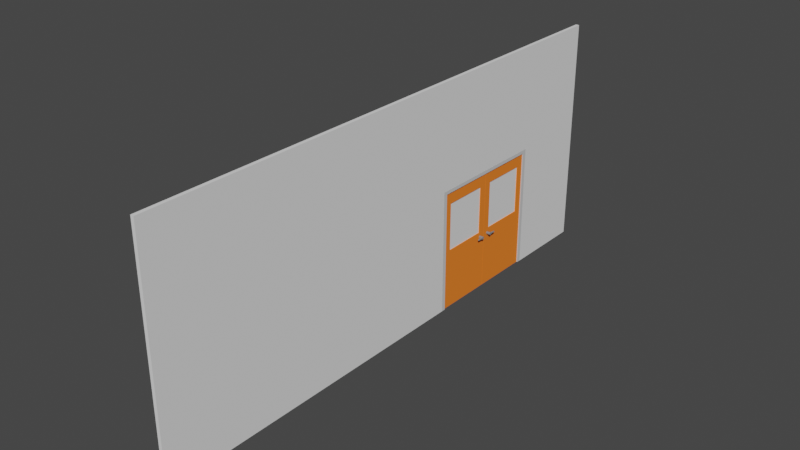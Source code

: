 # Source: Kap_Duvar.blend  (saved by Blender 2.93.21; exported with 4.5.12 LTS)
import bpy
from mathutils import Matrix  # noqa: F401  (used for matrix-valued properties, if any)

bpy.ops.wm.read_factory_settings(use_empty=True)
scene = bpy.context.scene
scene.name = 'Scene'

# ---- collections
col_collection = bpy.data.collections.new('Collection'); scene.collection.children.link(col_collection)

# ---- materials (node trees are filled in below, after node groups)
mat_material = bpy.data.materials.new('Material')
mat_material.alpha_threshold = 0.0
mat_material.use_transparent_shadow = False
mat_material.diffuse_color = (1.0, 0.2195, 0.02956, 1.0)
mat_material.line_color = (0.0, 0.0, 0.0, 1.0)
mat_material_004 = bpy.data.materials.new('Material.004')
mat_material_004.alpha_threshold = 0.0
mat_material_004.use_transparent_shadow = False
mat_material_004.diffuse_color = (1.0, 0.2195, 0.02956, 1.0)
mat_material_004.line_color = (0.0, 0.0, 0.0, 1.0)
mat_material_001 = bpy.data.materials.new('Material.001')
mat_material_001.alpha_threshold = 0.0
mat_material_001.use_transparent_shadow = False
mat_material_001.diffuse_color = (0.2318, 0.2318, 0.2318, 1.0)
mat_material_001.line_color = (0.0, 0.0, 0.0, 1.0)
mat_material_007 = bpy.data.materials.new('Material.007')
mat_material_007.use_transparent_shadow = False
mat_material_007.diffuse_color = (0.6, 0.6, 0.6, 1.0)
mat_material_006 = bpy.data.materials.new('Material.006')
mat_material_006.use_transparent_shadow = False
mat_material_006.diffuse_color = (0.6, 0.6, 0.6, 1.0)
mat_material_008 = bpy.data.materials.new('Material.008')
mat_material_008.alpha_threshold = 0.0
mat_material_008.use_transparent_shadow = False
mat_material_008.diffuse_color = (0.2318, 0.2318, 0.2318, 1.0)
mat_material_008.line_color = (0.0, 0.0, 0.0, 1.0)
mat_material_009 = bpy.data.materials.new('Material.009')
mat_material_009.alpha_threshold = 0.0
mat_material_009.use_transparent_shadow = False
mat_material_009.diffuse_color = (0.2318, 0.2318, 0.2318, 1.0)
mat_material_009.line_color = (0.0, 0.0, 0.0, 1.0)

# ---- material node trees

# ---- world
world_world = bpy.data.worlds.new('World'); scene.world = world_world
world_world.use_nodes = True; world_world.node_tree.nodes.clear()
_N = world_world.node_tree.nodes; _L = world_world.node_tree.links
n0 = _N.new('ShaderNodeOutputWorld'); n0.name = 'World Output'; n0.location = (300, 300)
n1 = _N.new('ShaderNodeBackground'); n1.name = 'Background'; n1.location = (10, 300)
n1.inputs[0].default_value = (0.05088, 0.05088, 0.05088, 1.0)
_L.new(n1.outputs[0], n0.inputs[0])
n0.is_active_output = True
world_world.color = (0.05088, 0.05088, 0.05088)
world_world.use_sun_shadow = False
world_world.sun_shadow_jitter_overblur = 0.0

# ---- meshes
me_cube = bpy.data.meshes.new('Cube')
me_cube.from_pydata([(-0.9691, 0.002917, 1.0), (-0.9691, 0.002917, -1.0), (-0.9691, -1.0, 1.0), (-0.9691, -1.0, -1.0), (-1.0, 0.002917, 1.0), (-1.0, 0.002917, -1.0), (-1.0, -1.0, 1.0), (-1.0, -1.0, -1.0), (-0.9691, 0.002917, 0.801), (-1.0, -1.0, 0.801), (-0.9691, -1.0, 0.801), (-1.0, 0.002917, 0.801), (-0.9691, 0.002917, -0.0009536), (-0.9691, -1.0, -0.0009536), (-1.0, 0.002917, -0.0009536), (-1.0, -1.0, -0.0009537), (-1.0, -0.1177, -1.0), (-0.9691, -0.1177, 1.0), (-1.0, -0.1177, 1.0), (-0.9691, -0.1177, -1.0), (-0.9691, -0.1177, 0.801), (-1.0, -0.1177, 0.801), (-1.0, -0.1177, -0.0009536), (-0.9691, -0.1177, -0.0009536), (-1.0, -0.8797, -1.0), (-0.9691, -0.8797, 1.0), (-0.9691, -0.8797, 0.801), (-0.9691, -0.8797, -0.0009536), (-1.0, -0.8797, 1.0), (-0.9691, -0.8797, -1.0), (-1.0, -0.8797, 0.801), (-1.0, -0.8797, -0.0009537)], [], [(25, 28, 6, 2), (10, 2, 6, 9), (21, 18, 4, 11), (24, 29, 3, 7), (26, 25, 2, 10), (11, 4, 0, 8), (14, 11, 8, 12), (27, 26, 10, 13), (22, 21, 11, 14), (13, 10, 9, 15), (3, 13, 15, 7), (16, 22, 14, 5), (29, 27, 13, 3), (5, 14, 12, 1), (1, 12, 23, 19), (24, 31, 22, 16), (30, 21, 20, 26), (12, 8, 20, 23), (8, 0, 17, 20), (5, 1, 19, 16), (30, 28, 18, 21), (0, 4, 18, 17), (9, 6, 28, 30), (15, 9, 30, 31), (7, 15, 31, 24), (19, 23, 27, 29), (31, 30, 26, 27), (20, 17, 25, 26), (16, 19, 29, 24), (17, 18, 28, 25), (31, 27, 23, 22), (22, 23, 20, 21)])
_uv = me_cube.uv_layers.new(name='UVMap')
_uv.uv.foreach_set('vector', [0.625, 0.72, 0.875, 0.72, 0.875, 0.75, 0.625, 0.75, 0.6001, 0.75, 0.625, 0.75, 0.625, 1.0, 0.6001, 1.0, 0.6001, 0.2199, 0.625, 0.2199, 0.625, 0.25, 0.6001, 0.25, 0.125, 0.72, 0.375, 0.72, 0.375, 0.75, 0.125, 0.75, 0.6001, 0.72, 0.625, 0.72, 0.625, 0.75, 0.6001, 0.75, 0.6001, 0.25, 0.625, 0.25, 0.625, 0.5, 0.6001, 0.5, 0.4999, 0.25, 0.6001, 0.25, 0.6001, 0.5, 0.4999, 0.5, 0.4999, 0.72, 0.6001, 0.72, 0.6001, 0.75, 0.4999, 0.75, 0.4999, 0.2199, 0.6001, 0.2199, 0.6001, 0.25, 0.4999, 0.25, 0.4999, 0.75, 0.6001, 0.75, 0.6001, 1.0, 0.4999, 1.0, 0.375, 0.75, 0.4999, 0.75, 0.4999, 1.0, 0.375, 1.0, 0.375, 0.2199, 0.4999, 0.2199, 0.4999, 0.25, 0.375, 0.25, 0.375, 0.72, 0.4999, 0.72, 0.4999, 0.75, 0.375, 0.75, 0.375, 0.25, 0.4999, 0.25, 0.4999, 0.5, 0.375, 0.5, 0.375, 0.5, 0.4999, 0.5, 0.4999, 0.5301, 0.375, 0.5301, 0.375, 0.03, 0.4999, 0.03, 0.4999, 0.2199, 0.375, 0.2199, 0.6001, 0.03, 0.6001, 0.2199, 0.6001, 0.5301, 0.6001, 0.72, 0.4999, 0.5, 0.6001, 0.5, 0.6001, 0.5301, 0.4999, 0.5301, 0.6001, 0.5, 0.625, 0.5, 0.625, 0.5301, 0.6001, 0.5301, 0.125, 0.5, 0.375, 0.5, 0.375, 0.5301, 0.125, 0.5301, 0.6001, 0.03, 0.625, 0.03, 0.625, 0.2199, 0.6001, 0.2199, 0.625, 0.5, 0.875, 0.5, 0.875, 0.5301, 0.625, 0.5301, 0.6001, 0.0, 0.625, 0.0, 0.625, 0.03, 0.6001, 0.03, 0.4999, 0.0, 0.6001, 0.0, 0.6001, 0.03, 0.4999, 0.03, 0.375, 0.0, 0.4999, 0.0, 0.4999, 0.03, 0.375, 0.03, 0.375, 0.5301, 0.4999, 0.5301, 0.4999, 0.72, 0.375, 0.72, 0.4999, 0.03, 0.6001, 0.03, 0.6001, 0.72, 0.4999, 0.72, 0.6001, 0.5301, 0.625, 0.5301, 0.625, 0.72, 0.6001, 0.72, 0.125, 0.5301, 0.375, 0.5301, 0.375, 0.72, 0.125, 0.72, 0.625, 0.5301, 0.875, 0.5301, 0.875, 0.72, 0.625, 0.72, 0.4999, 0.03, 0.4999, 0.72, 0.4999, 0.5301, 0.4999, 0.2199, 0.4999, 0.2199, 0.4999, 0.5301, 0.6001, 0.5301, 0.6001, 0.2199])
me_cube.materials.append(mat_material)
me_cube.use_remesh_preserve_volume = False
me_cube.use_remesh_preserve_attributes = False
me_cube.use_mirror_vertex_groups = False
me_cube.update()
me_cube_005 = bpy.data.meshes.new('Cube.005')
me_cube_005.from_pydata([(-0.9691, 0.002917, 1.0), (-0.9691, 0.002917, -1.0), (-0.9691, -1.0, 1.0), (-0.9691, -1.0, -1.0), (-1.0, 0.002917, 1.0), (-1.0, 0.002917, -1.0), (-1.0, -1.0, 1.0), (-1.0, -1.0, -1.0), (-0.9691, 0.002917, 0.801), (-1.0, -1.0, 0.801), (-0.9691, -1.0, 0.801), (-1.0, 0.002917, 0.801), (-0.9691, 0.002917, -0.0009536), (-0.9691, -1.0, -0.0009536), (-1.0, 0.002917, -0.0009536), (-1.0, -1.0, -0.0009537), (-1.0, -0.1177, -1.0), (-0.9691, -0.1177, 1.0), (-1.0, -0.1177, 1.0), (-0.9691, -0.1177, -1.0), (-0.9691, -0.1177, 0.801), (-1.0, -0.1177, 0.801), (-1.0, -0.1177, -0.0009536), (-0.9691, -0.1177, -0.0009536), (-1.0, -0.8797, -1.0), (-0.9691, -0.8797, 1.0), (-0.9691, -0.8797, 0.801), (-0.9691, -0.8797, -0.0009536), (-1.0, -0.8797, 1.0), (-0.9691, -0.8797, -1.0), (-1.0, -0.8797, 0.801), (-1.0, -0.8797, -0.0009537)], [], [(25, 28, 6, 2), (10, 2, 6, 9), (21, 18, 4, 11), (24, 29, 3, 7), (26, 25, 2, 10), (11, 4, 0, 8), (14, 11, 8, 12), (27, 26, 10, 13), (22, 21, 11, 14), (13, 10, 9, 15), (3, 13, 15, 7), (16, 22, 14, 5), (29, 27, 13, 3), (5, 14, 12, 1), (1, 12, 23, 19), (24, 31, 22, 16), (30, 21, 20, 26), (12, 8, 20, 23), (8, 0, 17, 20), (5, 1, 19, 16), (30, 28, 18, 21), (0, 4, 18, 17), (9, 6, 28, 30), (15, 9, 30, 31), (7, 15, 31, 24), (19, 23, 27, 29), (31, 30, 26, 27), (20, 17, 25, 26), (16, 19, 29, 24), (17, 18, 28, 25), (31, 27, 23, 22), (22, 23, 20, 21)])
_uv = me_cube_005.uv_layers.new(name='UVMap')
_uv.uv.foreach_set('vector', [0.625, 0.72, 0.875, 0.72, 0.875, 0.75, 0.625, 0.75, 0.6001, 0.75, 0.625, 0.75, 0.625, 1.0, 0.6001, 1.0, 0.6001, 0.2199, 0.625, 0.2199, 0.625, 0.25, 0.6001, 0.25, 0.125, 0.72, 0.375, 0.72, 0.375, 0.75, 0.125, 0.75, 0.6001, 0.72, 0.625, 0.72, 0.625, 0.75, 0.6001, 0.75, 0.6001, 0.25, 0.625, 0.25, 0.625, 0.5, 0.6001, 0.5, 0.4999, 0.25, 0.6001, 0.25, 0.6001, 0.5, 0.4999, 0.5, 0.4999, 0.72, 0.6001, 0.72, 0.6001, 0.75, 0.4999, 0.75, 0.4999, 0.2199, 0.6001, 0.2199, 0.6001, 0.25, 0.4999, 0.25, 0.4999, 0.75, 0.6001, 0.75, 0.6001, 1.0, 0.4999, 1.0, 0.375, 0.75, 0.4999, 0.75, 0.4999, 1.0, 0.375, 1.0, 0.375, 0.2199, 0.4999, 0.2199, 0.4999, 0.25, 0.375, 0.25, 0.375, 0.72, 0.4999, 0.72, 0.4999, 0.75, 0.375, 0.75, 0.375, 0.25, 0.4999, 0.25, 0.4999, 0.5, 0.375, 0.5, 0.375, 0.5, 0.4999, 0.5, 0.4999, 0.5301, 0.375, 0.5301, 0.375, 0.03, 0.4999, 0.03, 0.4999, 0.2199, 0.375, 0.2199, 0.6001, 0.03, 0.6001, 0.2199, 0.6001, 0.5301, 0.6001, 0.72, 0.4999, 0.5, 0.6001, 0.5, 0.6001, 0.5301, 0.4999, 0.5301, 0.6001, 0.5, 0.625, 0.5, 0.625, 0.5301, 0.6001, 0.5301, 0.125, 0.5, 0.375, 0.5, 0.375, 0.5301, 0.125, 0.5301, 0.6001, 0.03, 0.625, 0.03, 0.625, 0.2199, 0.6001, 0.2199, 0.625, 0.5, 0.875, 0.5, 0.875, 0.5301, 0.625, 0.5301, 0.6001, 0.0, 0.625, 0.0, 0.625, 0.03, 0.6001, 0.03, 0.4999, 0.0, 0.6001, 0.0, 0.6001, 0.03, 0.4999, 0.03, 0.375, 0.0, 0.4999, 0.0, 0.4999, 0.03, 0.375, 0.03, 0.375, 0.5301, 0.4999, 0.5301, 0.4999, 0.72, 0.375, 0.72, 0.4999, 0.03, 0.6001, 0.03, 0.6001, 0.72, 0.4999, 0.72, 0.6001, 0.5301, 0.625, 0.5301, 0.625, 0.72, 0.6001, 0.72, 0.125, 0.5301, 0.375, 0.5301, 0.375, 0.72, 0.125, 0.72, 0.625, 0.5301, 0.875, 0.5301, 0.875, 0.72, 0.625, 0.72, 0.4999, 0.03, 0.4999, 0.72, 0.4999, 0.5301, 0.4999, 0.2199, 0.4999, 0.2199, 0.4999, 0.5301, 0.6001, 0.5301, 0.6001, 0.2199])
me_cube_005.materials.append(mat_material_004)
me_cube_005.use_remesh_preserve_volume = False
me_cube_005.use_remesh_preserve_attributes = False
me_cube_005.use_mirror_vertex_groups = False
me_cube_005.update()
me_cylinder = bpy.data.meshes.new('Cylinder')
me_cylinder.from_pydata([(3.981e-08, 4.682, -1.911), (0.0, 1.0, 1.0), (0.1951, 4.662, -1.911), (0.1951, 0.9808, 1.0), (0.3827, 4.605, -1.911), (0.3827, 0.9239, 1.0), (0.5556, 0.8315, -1.911), (0.5556, 0.8315, 1.0), (0.7071, 0.7071, -1.911), (0.7071, 0.7071, 1.0), (0.8315, 0.5556, -1.911), (0.8315, 0.5556, 1.0), (0.9239, 0.3827, -1.911), (0.9239, 0.3827, 1.0), (0.9808, 0.1951, -1.911), (0.9808, 0.1951, 1.0), (1.0, -4.371e-08, -1.911), (1.0, -4.371e-08, 1.0), (0.9808, -0.1951, -1.911), (0.9808, -0.1951, 1.0), (0.9239, -0.3827, -1.911), (0.9239, -0.3827, 1.0), (0.8315, -0.5556, -1.911), (0.8315, -0.5556, 1.0), (0.7071, -0.7071, -1.911), (0.7071, -0.7071, 1.0), (0.5556, -0.8315, -1.911), (0.5556, -0.8315, 1.0), (0.3827, -0.9239, -1.911), (0.3827, -0.9239, 1.0), (0.1951, -0.9808, -1.911), (0.1951, -0.9808, 1.0), (-4.761e-08, -1.0, -1.911), (-8.742e-08, -1.0, 1.0), (-0.1951, -0.9808, -1.911), (-0.1951, -0.9808, 1.0), (-0.3827, -0.9239, -1.911), (-0.3827, -0.9239, 1.0), (-0.5556, -0.8315, -1.911), (-0.5556, -0.8315, 1.0), (-0.7071, -0.7071, -1.911), (-0.7071, -0.7071, 1.0), (-0.8315, -0.5556, -1.911), (-0.8315, -0.5556, 1.0), (-0.9239, -0.3827, -1.911), (-0.9239, -0.3827, 1.0), (-0.9808, -0.1951, -1.911), (-0.9808, -0.1951, 1.0), (-1.0, 1.192e-08, -1.911), (-1.0, 1.192e-08, 1.0), (-0.9808, 0.1951, -1.911), (-0.9808, 0.1951, 1.0), (-0.9239, 0.3827, -1.911), (-0.9239, 0.3827, 1.0), (-0.8315, 0.5556, -1.911), (-0.8315, 0.5556, 1.0), (-0.7071, 0.7071, -1.911), (-0.7071, 0.7071, 1.0), (-0.5556, 0.8315, -1.911), (-0.5556, 0.8315, 1.0), (-0.3827, 0.9239, -1.911), (-0.3827, 0.9239, 1.0), (-0.1951, 4.662, -1.911), (-0.1951, 0.9808, 1.0), (1.991e-08, 1.0, -0.4554), (0.1951, 0.9808, -0.4554), (0.3827, 0.9239, -0.4554), (0.5556, 0.8315, -0.4554), (0.7071, 0.7071, -0.4554), (0.8315, 0.5556, -0.4554), (0.9239, 0.3827, -0.4554), (0.9808, 0.1951, -0.4554), (1.0, -4.371e-08, -0.4554), (0.9808, -0.1951, -0.4554), (0.9239, -0.3827, -0.4554), (0.8315, -0.5556, -0.4554), (0.7071, -0.7071, -0.4554), (0.5556, -0.8315, -0.4554), (0.3827, -0.9239, -0.4554), (0.1951, -0.9808, -0.4554), (-6.752e-08, -1.0, -0.4554), (-0.1951, -0.9808, -0.4554), (-0.3827, -0.9239, -0.4554), (-0.5556, -0.8315, -0.4554), (-0.7071, -0.7071, -0.4554), (-0.8315, -0.5556, -0.4554), (-0.9239, -0.3827, -0.4554), (-0.9808, -0.1951, -0.4554), (-1.0, 1.192e-08, -0.4554), (-0.9808, 0.1951, -0.4554), (-0.9239, 0.3827, -0.4554), (-0.8315, 0.5556, -0.4554), (-0.7071, 0.7071, -0.4554), (-0.5556, 0.8315, -0.4554), (-0.3827, 0.9239, -0.4554), (-0.1951, 0.9808, -0.4554), (0.1951, 4.662, -1.183), (0.3827, 4.605, -1.183), (0.5556, 0.8315, -1.183), (0.7071, 0.7071, -1.183), (0.8315, 0.5556, -1.183), (0.9239, 0.3827, -1.183), (0.9808, 0.1951, -1.183), (1.0, -4.371e-08, -1.183), (0.9808, -0.1951, -1.183), (0.9239, -0.3827, -1.183), (0.8315, -0.5556, -1.183), (0.7071, -0.7071, -1.183), (0.5556, -0.8315, -1.183), (0.3827, -0.9239, -1.183), (0.1951, -0.9808, -1.183), (-5.756e-08, -1.0, -1.183), (-0.1951, -0.9808, -1.183), (-0.3827, -0.9239, -1.183), (-0.5556, -0.8315, -1.183), (-0.7071, -0.7071, -1.183), (-0.8315, -0.5556, -1.183), (-0.9239, -0.3827, -1.183), (-0.9808, -0.1951, -1.183), (-1.0, 1.192e-08, -1.183), (-0.9808, 0.1951, -1.183), (-0.9239, 0.3827, -1.183), (-0.8315, 0.5556, -1.183), (-0.7071, 0.7071, -1.183), (-0.5556, 0.8315, -1.183), (-0.3827, 0.9239, -1.183), (-0.1951, 4.662, -1.183), (2.986e-08, 4.682, -1.183)], [], [(64, 1, 3, 65), (65, 3, 5, 66), (66, 5, 7, 67), (67, 7, 9, 68), (68, 9, 11, 69), (69, 11, 13, 70), (70, 13, 15, 71), (71, 15, 17, 72), (72, 17, 19, 73), (73, 19, 21, 74), (74, 21, 23, 75), (75, 23, 25, 76), (76, 25, 27, 77), (77, 27, 29, 78), (78, 29, 31, 79), (79, 31, 33, 80), (80, 33, 35, 81), (81, 35, 37, 82), (82, 37, 39, 83), (83, 39, 41, 84), (84, 41, 43, 85), (85, 43, 45, 86), (86, 45, 47, 87), (87, 47, 49, 88), (88, 49, 51, 89), (89, 51, 53, 90), (90, 53, 55, 91), (91, 55, 57, 92), (92, 57, 59, 93), (93, 59, 61, 94), (3, 1, 63, 61, 59, 57, 55, 53, 51, 49, 47, 45, 43, 41, 39, 37, 35, 33, 31, 29, 27, 25, 23, 21, 19, 17, 15, 13, 11, 9, 7, 5), (94, 61, 63, 95), (95, 63, 1, 64), (0, 2, 4, 6, 8, 10, 12, 14, 16, 18, 20, 22, 24, 26, 28, 30, 32, 34, 36, 38, 40, 42, 44, 46, 48, 50, 52, 54, 56, 58, 60, 62), (126, 95, 64, 127), (125, 94, 95, 126), (124, 93, 94, 125), (123, 92, 93, 124), (122, 91, 92, 123), (121, 90, 91, 122), (120, 89, 90, 121), (119, 88, 89, 120), (118, 87, 88, 119), (117, 86, 87, 118), (116, 85, 86, 117), (115, 84, 85, 116), (114, 83, 84, 115), (113, 82, 83, 114), (112, 81, 82, 113), (111, 80, 81, 112), (110, 79, 80, 111), (109, 78, 79, 110), (108, 77, 78, 109), (107, 76, 77, 108), (106, 75, 76, 107), (105, 74, 75, 106), (104, 73, 74, 105), (103, 72, 73, 104), (102, 71, 72, 103), (101, 70, 71, 102), (100, 69, 70, 101), (99, 68, 69, 100), (98, 67, 68, 99), (97, 66, 67, 98), (96, 65, 66, 97), (127, 64, 65, 96), (0, 127, 96, 2), (2, 96, 97, 4), (4, 97, 98, 6), (6, 98, 99, 8), (8, 99, 100, 10), (10, 100, 101, 12), (12, 101, 102, 14), (14, 102, 103, 16), (16, 103, 104, 18), (18, 104, 105, 20), (20, 105, 106, 22), (22, 106, 107, 24), (24, 107, 108, 26), (26, 108, 109, 28), (28, 109, 110, 30), (30, 110, 111, 32), (32, 111, 112, 34), (34, 112, 113, 36), (36, 113, 114, 38), (38, 114, 115, 40), (40, 115, 116, 42), (42, 116, 117, 44), (44, 117, 118, 46), (46, 118, 119, 48), (48, 119, 120, 50), (50, 120, 121, 52), (52, 121, 122, 54), (54, 122, 123, 56), (56, 123, 124, 58), (58, 124, 125, 60), (60, 125, 126, 62), (62, 126, 127, 0)])
_uv = me_cylinder.uv_layers.new(name='UVMap')
_uv.uv.foreach_set('vector', [1.0, 0.75, 1.0, 1.0, 0.9688, 1.0, 0.9688, 0.75, 0.9688, 0.75, 0.9688, 1.0, 0.9375, 1.0, 0.9375, 0.75, 0.9375, 0.75, 0.9375, 1.0, 0.9062, 1.0, 0.9062, 0.75, 0.9062, 0.75, 0.9062, 1.0, 0.875, 1.0, 0.875, 0.75, 0.875, 0.75, 0.875, 1.0, 0.8438, 1.0, 0.8438, 0.75, 0.8438, 0.75, 0.8438, 1.0, 0.8125, 1.0, 0.8125, 0.75, 0.8125, 0.75, 0.8125, 1.0, 0.7812, 1.0, 0.7812, 0.75, 0.7812, 0.75, 0.7812, 1.0, 0.75, 1.0, 0.75, 0.75, 0.75, 0.75, 0.75, 1.0, 0.7188, 1.0, 0.7188, 0.75, 0.7188, 0.75, 0.7188, 1.0, 0.6875, 1.0, 0.6875, 0.75, 0.6875, 0.75, 0.6875, 1.0, 0.6562, 1.0, 0.6562, 0.75, 0.6562, 0.75, 0.6562, 1.0, 0.625, 1.0, 0.625, 0.75, 0.625, 0.75, 0.625, 1.0, 0.5938, 1.0, 0.5937, 0.75, 0.5937, 0.75, 0.5938, 1.0, 0.5625, 1.0, 0.5625, 0.75, 0.5625, 0.75, 0.5625, 1.0, 0.5312, 1.0, 0.5312, 0.75, 0.5312, 0.75, 0.5312, 1.0, 0.5, 1.0, 0.5, 0.75, 0.5, 0.75, 0.5, 1.0, 0.4688, 1.0, 0.4688, 0.75, 0.4688, 0.75, 0.4688, 1.0, 0.4375, 1.0, 0.4375, 0.75, 0.4375, 0.75, 0.4375, 1.0, 0.4062, 1.0, 0.4062, 0.75, 0.4062, 0.75, 0.4062, 1.0, 0.375, 1.0, 0.375, 0.75, 0.375, 0.75, 0.375, 1.0, 0.3438, 1.0, 0.3437, 0.75, 0.3437, 0.75, 0.3438, 1.0, 0.3125, 1.0, 0.3125, 0.75, 0.3125, 0.75, 0.3125, 1.0, 0.2812, 1.0, 0.2812, 0.75, 0.2812, 0.75, 0.2812, 1.0, 0.25, 1.0, 0.25, 0.75, 0.25, 0.75, 0.25, 1.0, 0.2188, 1.0, 0.2188, 0.75, 0.2188, 0.75, 0.2188, 1.0, 0.1875, 1.0, 0.1875, 0.75, 0.1875, 0.75, 0.1875, 1.0, 0.1562, 1.0, 0.1562, 0.75, 0.1562, 0.75, 0.1562, 1.0, 0.125, 1.0, 0.125, 0.75, 0.125, 0.75, 0.125, 1.0, 0.09375, 1.0, 0.09375, 0.75, 0.09375, 0.75, 0.09375, 1.0, 0.0625, 1.0, 0.0625, 0.75, 0.2968, 0.4854, 0.25, 0.49, 0.2032, 0.4854, 0.1582, 0.4717, 0.1167, 0.4496, 0.08029, 0.4197, 0.05045, 0.3833, 0.02827, 0.3418, 0.01461, 0.2968, 0.01, 0.25, 0.01461, 0.2032, 0.02827, 0.1582, 0.05045, 0.1167, 0.08029, 0.08029, 0.1167, 0.05045, 0.1582, 0.02827, 0.2032, 0.01461, 0.25, 0.01, 0.2968, 0.01461, 0.3418, 0.02827, 0.3833, 0.05045, 0.4197, 0.08029, 0.4496, 0.1167, 0.4717, 0.1582, 0.4854, 0.2032, 0.49, 0.25, 0.4854, 0.2968, 0.4717, 0.3418, 0.4496, 0.3833, 0.4197, 0.4197, 0.3833, 0.4496, 0.3418, 0.4717, 0.0625, 0.75, 0.0625, 1.0, 0.03125, 1.0, 0.03125, 0.75, 0.03125, 0.75, 0.03125, 1.0, 0.0, 1.0, 0.0, 0.75, 0.75, 0.49, 0.7968, 0.4854, 0.8418, 0.4717, 0.8833, 0.4496, 0.9197, 0.4197, 0.9496, 0.3833, 0.9717, 0.3418, 0.9854, 0.2968, 0.99, 0.25, 0.9854, 0.2032, 0.9717, 0.1582, 0.9496, 0.1167, 0.9197, 0.08029, 0.8833, 0.05045, 0.8418, 0.02827, 0.7968, 0.01461, 0.75, 0.01, 0.7032, 0.01461, 0.6582, 0.02827, 0.6167, 0.05045, 0.5803, 0.08029, 0.5504, 0.1167, 0.5283, 0.1582, 0.5146, 0.2032, 0.51, 0.25, 0.5146, 0.2968, 0.5283, 0.3418, 0.5504, 0.3833, 0.5803, 0.4197, 0.6167, 0.4496, 0.6582, 0.4717, 0.7032, 0.4854, 0.03125, 0.625, 0.03125, 0.75, 0.0, 0.75, 0.0, 0.625, 0.0625, 0.625, 0.0625, 0.75, 0.03125, 0.75, 0.03125, 0.625, 0.09375, 0.625, 0.09375, 0.75, 0.0625, 0.75, 0.0625, 0.625, 0.125, 0.625, 0.125, 0.75, 0.09375, 0.75, 0.09375, 0.625, 0.1562, 0.625, 0.1562, 0.75, 0.125, 0.75, 0.125, 0.625, 0.1875, 0.625, 0.1875, 0.75, 0.1562, 0.75, 0.1562, 0.625, 0.2188, 0.625, 0.2188, 0.75, 0.1875, 0.75, 0.1875, 0.625, 0.25, 0.625, 0.25, 0.75, 0.2188, 0.75, 0.2188, 0.625, 0.2812, 0.625, 0.2812, 0.75, 0.25, 0.75, 0.25, 0.625, 0.3125, 0.625, 0.3125, 0.75, 0.2812, 0.75, 0.2812, 0.625, 0.3438, 0.625, 0.3437, 0.75, 0.3125, 0.75, 0.3125, 0.625, 0.375, 0.625, 0.375, 0.75, 0.3437, 0.75, 0.3438, 0.625, 0.4062, 0.625, 0.4062, 0.75, 0.375, 0.75, 0.375, 0.625, 0.4375, 0.625, 0.4375, 0.75, 0.4062, 0.75, 0.4062, 0.625, 0.4688, 0.625, 0.4688, 0.75, 0.4375, 0.75, 0.4375, 0.625, 0.5, 0.625, 0.5, 0.75, 0.4688, 0.75, 0.4688, 0.625, 0.5312, 0.625, 0.5312, 0.75, 0.5, 0.75, 0.5, 0.625, 0.5625, 0.625, 0.5625, 0.75, 0.5312, 0.75, 0.5312, 0.625, 0.5938, 0.625, 0.5937, 0.75, 0.5625, 0.75, 0.5625, 0.625, 0.625, 0.625, 0.625, 0.75, 0.5937, 0.75, 0.5938, 0.625, 0.6562, 0.625, 0.6562, 0.75, 0.625, 0.75, 0.625, 0.625, 0.6875, 0.625, 0.6875, 0.75, 0.6562, 0.75, 0.6562, 0.625, 0.7188, 0.625, 0.7188, 0.75, 0.6875, 0.75, 0.6875, 0.625, 0.75, 0.625, 0.75, 0.75, 0.7188, 0.75, 0.7188, 0.625, 0.7812, 0.625, 0.7812, 0.75, 0.75, 0.75, 0.75, 0.625, 0.8125, 0.625, 0.8125, 0.75, 0.7812, 0.75, 0.7812, 0.625, 0.8438, 0.625, 0.8438, 0.75, 0.8125, 0.75, 0.8125, 0.625, 0.875, 0.625, 0.875, 0.75, 0.8438, 0.75, 0.8438, 0.625, 0.9062, 0.625, 0.9062, 0.75, 0.875, 0.75, 0.875, 0.625, 0.9375, 0.625, 0.9375, 0.75, 0.9062, 0.75, 0.9062, 0.625, 0.9688, 0.625, 0.9688, 0.75, 0.9375, 0.75, 0.9375, 0.625, 1.0, 0.625, 1.0, 0.75, 0.9688, 0.75, 0.9688, 0.625, 1.0, 0.5, 1.0, 0.625, 0.9688, 0.625, 0.9688, 0.5, 0.9688, 0.5, 0.9688, 0.625, 0.9375, 0.625, 0.9375, 0.5, 0.9375, 0.5, 0.9375, 0.625, 0.9062, 0.625, 0.9062, 0.5, 0.9062, 0.5, 0.9062, 0.625, 0.875, 0.625, 0.875, 0.5, 0.875, 0.5, 0.875, 0.625, 0.8438, 0.625, 0.8438, 0.5, 0.8438, 0.5, 0.8438, 0.625, 0.8125, 0.625, 0.8125, 0.5, 0.8125, 0.5, 0.8125, 0.625, 0.7812, 0.625, 0.7812, 0.5, 0.7812, 0.5, 0.7812, 0.625, 0.75, 0.625, 0.75, 0.5, 0.75, 0.5, 0.75, 0.625, 0.7188, 0.625, 0.7188, 0.5, 0.7188, 0.5, 0.7188, 0.625, 0.6875, 0.625, 0.6875, 0.5, 0.6875, 0.5, 0.6875, 0.625, 0.6562, 0.625, 0.6562, 0.5, 0.6562, 0.5, 0.6562, 0.625, 0.625, 0.625, 0.625, 0.5, 0.625, 0.5, 0.625, 0.625, 0.5938, 0.625, 0.5938, 0.5, 0.5938, 0.5, 0.5938, 0.625, 0.5625, 0.625, 0.5625, 0.5, 0.5625, 0.5, 0.5625, 0.625, 0.5312, 0.625, 0.5312, 0.5, 0.5312, 0.5, 0.5312, 0.625, 0.5, 0.625, 0.5, 0.5, 0.5, 0.5, 0.5, 0.625, 0.4688, 0.625, 0.4688, 0.5, 0.4688, 0.5, 0.4688, 0.625, 0.4375, 0.625, 0.4375, 0.5, 0.4375, 0.5, 0.4375, 0.625, 0.4062, 0.625, 0.4062, 0.5, 0.4062, 0.5, 0.4062, 0.625, 0.375, 0.625, 0.375, 0.5, 0.375, 0.5, 0.375, 0.625, 0.3438, 0.625, 0.3438, 0.5, 0.3438, 0.5, 0.3438, 0.625, 0.3125, 0.625, 0.3125, 0.5, 0.3125, 0.5, 0.3125, 0.625, 0.2812, 0.625, 0.2812, 0.5, 0.2812, 0.5, 0.2812, 0.625, 0.25, 0.625, 0.25, 0.5, 0.25, 0.5, 0.25, 0.625, 0.2188, 0.625, 0.2188, 0.5, 0.2188, 0.5, 0.2188, 0.625, 0.1875, 0.625, 0.1875, 0.5, 0.1875, 0.5, 0.1875, 0.625, 0.1562, 0.625, 0.1562, 0.5, 0.1562, 0.5, 0.1562, 0.625, 0.125, 0.625, 0.125, 0.5, 0.125, 0.5, 0.125, 0.625, 0.09375, 0.625, 0.09375, 0.5, 0.09375, 0.5, 0.09375, 0.625, 0.0625, 0.625, 0.0625, 0.5, 0.0625, 0.5, 0.0625, 0.625, 0.03125, 0.625, 0.03125, 0.5, 0.03125, 0.5, 0.03125, 0.625, 0.0, 0.625, 0.0, 0.5])
me_cylinder.materials.append(mat_material_001)
me_cylinder.use_remesh_fix_poles = True
me_cylinder.use_remesh_preserve_attributes = False
me_cylinder.update()
me_cylinder_001 = bpy.data.meshes.new('Cylinder.001')
me_cylinder_001.from_pydata([(3.981e-08, 4.682, -1.911), (0.0, 1.0, 1.0), (0.1951, 4.662, -1.911), (0.1951, 0.9808, 1.0), (0.3827, 4.605, -1.911), (0.3827, 0.9239, 1.0), (0.5556, 0.8315, -1.911), (0.5556, 0.8315, 1.0), (0.7071, 0.7071, -1.911), (0.7071, 0.7071, 1.0), (0.8315, 0.5556, -1.911), (0.8315, 0.5556, 1.0), (0.9239, 0.3827, -1.911), (0.9239, 0.3827, 1.0), (0.9808, 0.1951, -1.911), (0.9808, 0.1951, 1.0), (1.0, -4.371e-08, -1.911), (1.0, -4.371e-08, 1.0), (0.9808, -0.1951, -1.911), (0.9808, -0.1951, 1.0), (0.9239, -0.3827, -1.911), (0.9239, -0.3827, 1.0), (0.8315, -0.5556, -1.911), (0.8315, -0.5556, 1.0), (0.7071, -0.7071, -1.911), (0.7071, -0.7071, 1.0), (0.5556, -0.8315, -1.911), (0.5556, -0.8315, 1.0), (0.3827, -0.9239, -1.911), (0.3827, -0.9239, 1.0), (0.1951, -0.9808, -1.911), (0.1951, -0.9808, 1.0), (-4.761e-08, -1.0, -1.911), (-8.742e-08, -1.0, 1.0), (-0.1951, -0.9808, -1.911), (-0.1951, -0.9808, 1.0), (-0.3827, -0.9239, -1.911), (-0.3827, -0.9239, 1.0), (-0.5556, -0.8315, -1.911), (-0.5556, -0.8315, 1.0), (-0.7071, -0.7071, -1.911), (-0.7071, -0.7071, 1.0), (-0.8315, -0.5556, -1.911), (-0.8315, -0.5556, 1.0), (-0.9239, -0.3827, -1.911), (-0.9239, -0.3827, 1.0), (-0.9808, -0.1951, -1.911), (-0.9808, -0.1951, 1.0), (-1.0, 1.192e-08, -1.911), (-1.0, 1.192e-08, 1.0), (-0.9808, 0.1951, -1.911), (-0.9808, 0.1951, 1.0), (-0.9239, 0.3827, -1.911), (-0.9239, 0.3827, 1.0), (-0.8315, 0.5556, -1.911), (-0.8315, 0.5556, 1.0), (-0.7071, 0.7071, -1.911), (-0.7071, 0.7071, 1.0), (-0.5556, 0.8315, -1.911), (-0.5556, 0.8315, 1.0), (-0.3827, 0.9239, -1.911), (-0.3827, 0.9239, 1.0), (-0.1951, 4.662, -1.911), (-0.1951, 0.9808, 1.0), (1.991e-08, 1.0, -0.4554), (0.1951, 0.9808, -0.4554), (0.3827, 0.9239, -0.4554), (0.5556, 0.8315, -0.4554), (0.7071, 0.7071, -0.4554), (0.8315, 0.5556, -0.4554), (0.9239, 0.3827, -0.4554), (0.9808, 0.1951, -0.4554), (1.0, -4.371e-08, -0.4554), (0.9808, -0.1951, -0.4554), (0.9239, -0.3827, -0.4554), (0.8315, -0.5556, -0.4554), (0.7071, -0.7071, -0.4554), (0.5556, -0.8315, -0.4554), (0.3827, -0.9239, -0.4554), (0.1951, -0.9808, -0.4554), (-6.752e-08, -1.0, -0.4554), (-0.1951, -0.9808, -0.4554), (-0.3827, -0.9239, -0.4554), (-0.5556, -0.8315, -0.4554), (-0.7071, -0.7071, -0.4554), (-0.8315, -0.5556, -0.4554), (-0.9239, -0.3827, -0.4554), (-0.9808, -0.1951, -0.4554), (-1.0, 1.192e-08, -0.4554), (-0.9808, 0.1951, -0.4554), (-0.9239, 0.3827, -0.4554), (-0.8315, 0.5556, -0.4554), (-0.7071, 0.7071, -0.4554), (-0.5556, 0.8315, -0.4554), (-0.3827, 0.9239, -0.4554), (-0.1951, 0.9808, -0.4554), (0.1951, 4.662, -1.183), (0.3827, 4.605, -1.183), (0.5556, 0.8315, -1.183), (0.7071, 0.7071, -1.183), (0.8315, 0.5556, -1.183), (0.9239, 0.3827, -1.183), (0.9808, 0.1951, -1.183), (1.0, -4.371e-08, -1.183), (0.9808, -0.1951, -1.183), (0.9239, -0.3827, -1.183), (0.8315, -0.5556, -1.183), (0.7071, -0.7071, -1.183), (0.5556, -0.8315, -1.183), (0.3827, -0.9239, -1.183), (0.1951, -0.9808, -1.183), (-5.756e-08, -1.0, -1.183), (-0.1951, -0.9808, -1.183), (-0.3827, -0.9239, -1.183), (-0.5556, -0.8315, -1.183), (-0.7071, -0.7071, -1.183), (-0.8315, -0.5556, -1.183), (-0.9239, -0.3827, -1.183), (-0.9808, -0.1951, -1.183), (-1.0, 1.192e-08, -1.183), (-0.9808, 0.1951, -1.183), (-0.9239, 0.3827, -1.183), (-0.8315, 0.5556, -1.183), (-0.7071, 0.7071, -1.183), (-0.5556, 0.8315, -1.183), (-0.3827, 0.9239, -1.183), (-0.1951, 4.662, -1.183), (2.986e-08, 4.682, -1.183)], [], [(64, 1, 3, 65), (65, 3, 5, 66), (66, 5, 7, 67), (67, 7, 9, 68), (68, 9, 11, 69), (69, 11, 13, 70), (70, 13, 15, 71), (71, 15, 17, 72), (72, 17, 19, 73), (73, 19, 21, 74), (74, 21, 23, 75), (75, 23, 25, 76), (76, 25, 27, 77), (77, 27, 29, 78), (78, 29, 31, 79), (79, 31, 33, 80), (80, 33, 35, 81), (81, 35, 37, 82), (82, 37, 39, 83), (83, 39, 41, 84), (84, 41, 43, 85), (85, 43, 45, 86), (86, 45, 47, 87), (87, 47, 49, 88), (88, 49, 51, 89), (89, 51, 53, 90), (90, 53, 55, 91), (91, 55, 57, 92), (92, 57, 59, 93), (93, 59, 61, 94), (3, 1, 63, 61, 59, 57, 55, 53, 51, 49, 47, 45, 43, 41, 39, 37, 35, 33, 31, 29, 27, 25, 23, 21, 19, 17, 15, 13, 11, 9, 7, 5), (94, 61, 63, 95), (95, 63, 1, 64), (0, 2, 4, 6, 8, 10, 12, 14, 16, 18, 20, 22, 24, 26, 28, 30, 32, 34, 36, 38, 40, 42, 44, 46, 48, 50, 52, 54, 56, 58, 60, 62), (126, 95, 64, 127), (125, 94, 95, 126), (124, 93, 94, 125), (123, 92, 93, 124), (122, 91, 92, 123), (121, 90, 91, 122), (120, 89, 90, 121), (119, 88, 89, 120), (118, 87, 88, 119), (117, 86, 87, 118), (116, 85, 86, 117), (115, 84, 85, 116), (114, 83, 84, 115), (113, 82, 83, 114), (112, 81, 82, 113), (111, 80, 81, 112), (110, 79, 80, 111), (109, 78, 79, 110), (108, 77, 78, 109), (107, 76, 77, 108), (106, 75, 76, 107), (105, 74, 75, 106), (104, 73, 74, 105), (103, 72, 73, 104), (102, 71, 72, 103), (101, 70, 71, 102), (100, 69, 70, 101), (99, 68, 69, 100), (98, 67, 68, 99), (97, 66, 67, 98), (96, 65, 66, 97), (127, 64, 65, 96), (0, 127, 96, 2), (2, 96, 97, 4), (4, 97, 98, 6), (6, 98, 99, 8), (8, 99, 100, 10), (10, 100, 101, 12), (12, 101, 102, 14), (14, 102, 103, 16), (16, 103, 104, 18), (18, 104, 105, 20), (20, 105, 106, 22), (22, 106, 107, 24), (24, 107, 108, 26), (26, 108, 109, 28), (28, 109, 110, 30), (30, 110, 111, 32), (32, 111, 112, 34), (34, 112, 113, 36), (36, 113, 114, 38), (38, 114, 115, 40), (40, 115, 116, 42), (42, 116, 117, 44), (44, 117, 118, 46), (46, 118, 119, 48), (48, 119, 120, 50), (50, 120, 121, 52), (52, 121, 122, 54), (54, 122, 123, 56), (56, 123, 124, 58), (58, 124, 125, 60), (60, 125, 126, 62), (62, 126, 127, 0)])
_uv = me_cylinder_001.uv_layers.new(name='UVMap')
_uv.uv.foreach_set('vector', [1.0, 0.75, 1.0, 1.0, 0.9688, 1.0, 0.9688, 0.75, 0.9688, 0.75, 0.9688, 1.0, 0.9375, 1.0, 0.9375, 0.75, 0.9375, 0.75, 0.9375, 1.0, 0.9062, 1.0, 0.9062, 0.75, 0.9062, 0.75, 0.9062, 1.0, 0.875, 1.0, 0.875, 0.75, 0.875, 0.75, 0.875, 1.0, 0.8438, 1.0, 0.8438, 0.75, 0.8438, 0.75, 0.8438, 1.0, 0.8125, 1.0, 0.8125, 0.75, 0.8125, 0.75, 0.8125, 1.0, 0.7812, 1.0, 0.7812, 0.75, 0.7812, 0.75, 0.7812, 1.0, 0.75, 1.0, 0.75, 0.75, 0.75, 0.75, 0.75, 1.0, 0.7188, 1.0, 0.7188, 0.75, 0.7188, 0.75, 0.7188, 1.0, 0.6875, 1.0, 0.6875, 0.75, 0.6875, 0.75, 0.6875, 1.0, 0.6562, 1.0, 0.6562, 0.75, 0.6562, 0.75, 0.6562, 1.0, 0.625, 1.0, 0.625, 0.75, 0.625, 0.75, 0.625, 1.0, 0.5938, 1.0, 0.5937, 0.75, 0.5937, 0.75, 0.5938, 1.0, 0.5625, 1.0, 0.5625, 0.75, 0.5625, 0.75, 0.5625, 1.0, 0.5312, 1.0, 0.5312, 0.75, 0.5312, 0.75, 0.5312, 1.0, 0.5, 1.0, 0.5, 0.75, 0.5, 0.75, 0.5, 1.0, 0.4688, 1.0, 0.4688, 0.75, 0.4688, 0.75, 0.4688, 1.0, 0.4375, 1.0, 0.4375, 0.75, 0.4375, 0.75, 0.4375, 1.0, 0.4062, 1.0, 0.4062, 0.75, 0.4062, 0.75, 0.4062, 1.0, 0.375, 1.0, 0.375, 0.75, 0.375, 0.75, 0.375, 1.0, 0.3438, 1.0, 0.3437, 0.75, 0.3437, 0.75, 0.3438, 1.0, 0.3125, 1.0, 0.3125, 0.75, 0.3125, 0.75, 0.3125, 1.0, 0.2812, 1.0, 0.2812, 0.75, 0.2812, 0.75, 0.2812, 1.0, 0.25, 1.0, 0.25, 0.75, 0.25, 0.75, 0.25, 1.0, 0.2188, 1.0, 0.2188, 0.75, 0.2188, 0.75, 0.2188, 1.0, 0.1875, 1.0, 0.1875, 0.75, 0.1875, 0.75, 0.1875, 1.0, 0.1562, 1.0, 0.1562, 0.75, 0.1562, 0.75, 0.1562, 1.0, 0.125, 1.0, 0.125, 0.75, 0.125, 0.75, 0.125, 1.0, 0.09375, 1.0, 0.09375, 0.75, 0.09375, 0.75, 0.09375, 1.0, 0.0625, 1.0, 0.0625, 0.75, 0.2968, 0.4854, 0.25, 0.49, 0.2032, 0.4854, 0.1582, 0.4717, 0.1167, 0.4496, 0.08029, 0.4197, 0.05045, 0.3833, 0.02827, 0.3418, 0.01461, 0.2968, 0.01, 0.25, 0.01461, 0.2032, 0.02827, 0.1582, 0.05045, 0.1167, 0.08029, 0.08029, 0.1167, 0.05045, 0.1582, 0.02827, 0.2032, 0.01461, 0.25, 0.01, 0.2968, 0.01461, 0.3418, 0.02827, 0.3833, 0.05045, 0.4197, 0.08029, 0.4496, 0.1167, 0.4717, 0.1582, 0.4854, 0.2032, 0.49, 0.25, 0.4854, 0.2968, 0.4717, 0.3418, 0.4496, 0.3833, 0.4197, 0.4197, 0.3833, 0.4496, 0.3418, 0.4717, 0.0625, 0.75, 0.0625, 1.0, 0.03125, 1.0, 0.03125, 0.75, 0.03125, 0.75, 0.03125, 1.0, 0.0, 1.0, 0.0, 0.75, 0.75, 0.49, 0.7968, 0.4854, 0.8418, 0.4717, 0.8833, 0.4496, 0.9197, 0.4197, 0.9496, 0.3833, 0.9717, 0.3418, 0.9854, 0.2968, 0.99, 0.25, 0.9854, 0.2032, 0.9717, 0.1582, 0.9496, 0.1167, 0.9197, 0.08029, 0.8833, 0.05045, 0.8418, 0.02827, 0.7968, 0.01461, 0.75, 0.01, 0.7032, 0.01461, 0.6582, 0.02827, 0.6167, 0.05045, 0.5803, 0.08029, 0.5504, 0.1167, 0.5283, 0.1582, 0.5146, 0.2032, 0.51, 0.25, 0.5146, 0.2968, 0.5283, 0.3418, 0.5504, 0.3833, 0.5803, 0.4197, 0.6167, 0.4496, 0.6582, 0.4717, 0.7032, 0.4854, 0.03125, 0.625, 0.03125, 0.75, 0.0, 0.75, 0.0, 0.625, 0.0625, 0.625, 0.0625, 0.75, 0.03125, 0.75, 0.03125, 0.625, 0.09375, 0.625, 0.09375, 0.75, 0.0625, 0.75, 0.0625, 0.625, 0.125, 0.625, 0.125, 0.75, 0.09375, 0.75, 0.09375, 0.625, 0.1562, 0.625, 0.1562, 0.75, 0.125, 0.75, 0.125, 0.625, 0.1875, 0.625, 0.1875, 0.75, 0.1562, 0.75, 0.1562, 0.625, 0.2188, 0.625, 0.2188, 0.75, 0.1875, 0.75, 0.1875, 0.625, 0.25, 0.625, 0.25, 0.75, 0.2188, 0.75, 0.2188, 0.625, 0.2812, 0.625, 0.2812, 0.75, 0.25, 0.75, 0.25, 0.625, 0.3125, 0.625, 0.3125, 0.75, 0.2812, 0.75, 0.2812, 0.625, 0.3438, 0.625, 0.3437, 0.75, 0.3125, 0.75, 0.3125, 0.625, 0.375, 0.625, 0.375, 0.75, 0.3437, 0.75, 0.3438, 0.625, 0.4062, 0.625, 0.4062, 0.75, 0.375, 0.75, 0.375, 0.625, 0.4375, 0.625, 0.4375, 0.75, 0.4062, 0.75, 0.4062, 0.625, 0.4688, 0.625, 0.4688, 0.75, 0.4375, 0.75, 0.4375, 0.625, 0.5, 0.625, 0.5, 0.75, 0.4688, 0.75, 0.4688, 0.625, 0.5312, 0.625, 0.5312, 0.75, 0.5, 0.75, 0.5, 0.625, 0.5625, 0.625, 0.5625, 0.75, 0.5312, 0.75, 0.5312, 0.625, 0.5938, 0.625, 0.5937, 0.75, 0.5625, 0.75, 0.5625, 0.625, 0.625, 0.625, 0.625, 0.75, 0.5937, 0.75, 0.5938, 0.625, 0.6562, 0.625, 0.6562, 0.75, 0.625, 0.75, 0.625, 0.625, 0.6875, 0.625, 0.6875, 0.75, 0.6562, 0.75, 0.6562, 0.625, 0.7188, 0.625, 0.7188, 0.75, 0.6875, 0.75, 0.6875, 0.625, 0.75, 0.625, 0.75, 0.75, 0.7188, 0.75, 0.7188, 0.625, 0.7812, 0.625, 0.7812, 0.75, 0.75, 0.75, 0.75, 0.625, 0.8125, 0.625, 0.8125, 0.75, 0.7812, 0.75, 0.7812, 0.625, 0.8438, 0.625, 0.8438, 0.75, 0.8125, 0.75, 0.8125, 0.625, 0.875, 0.625, 0.875, 0.75, 0.8438, 0.75, 0.8438, 0.625, 0.9062, 0.625, 0.9062, 0.75, 0.875, 0.75, 0.875, 0.625, 0.9375, 0.625, 0.9375, 0.75, 0.9062, 0.75, 0.9062, 0.625, 0.9688, 0.625, 0.9688, 0.75, 0.9375, 0.75, 0.9375, 0.625, 1.0, 0.625, 1.0, 0.75, 0.9688, 0.75, 0.9688, 0.625, 1.0, 0.5, 1.0, 0.625, 0.9688, 0.625, 0.9688, 0.5, 0.9688, 0.5, 0.9688, 0.625, 0.9375, 0.625, 0.9375, 0.5, 0.9375, 0.5, 0.9375, 0.625, 0.9062, 0.625, 0.9062, 0.5, 0.9062, 0.5, 0.9062, 0.625, 0.875, 0.625, 0.875, 0.5, 0.875, 0.5, 0.875, 0.625, 0.8438, 0.625, 0.8438, 0.5, 0.8438, 0.5, 0.8438, 0.625, 0.8125, 0.625, 0.8125, 0.5, 0.8125, 0.5, 0.8125, 0.625, 0.7812, 0.625, 0.7812, 0.5, 0.7812, 0.5, 0.7812, 0.625, 0.75, 0.625, 0.75, 0.5, 0.75, 0.5, 0.75, 0.625, 0.7188, 0.625, 0.7188, 0.5, 0.7188, 0.5, 0.7188, 0.625, 0.6875, 0.625, 0.6875, 0.5, 0.6875, 0.5, 0.6875, 0.625, 0.6562, 0.625, 0.6562, 0.5, 0.6562, 0.5, 0.6562, 0.625, 0.625, 0.625, 0.625, 0.5, 0.625, 0.5, 0.625, 0.625, 0.5938, 0.625, 0.5938, 0.5, 0.5938, 0.5, 0.5938, 0.625, 0.5625, 0.625, 0.5625, 0.5, 0.5625, 0.5, 0.5625, 0.625, 0.5312, 0.625, 0.5312, 0.5, 0.5312, 0.5, 0.5312, 0.625, 0.5, 0.625, 0.5, 0.5, 0.5, 0.5, 0.5, 0.625, 0.4688, 0.625, 0.4688, 0.5, 0.4688, 0.5, 0.4688, 0.625, 0.4375, 0.625, 0.4375, 0.5, 0.4375, 0.5, 0.4375, 0.625, 0.4062, 0.625, 0.4062, 0.5, 0.4062, 0.5, 0.4062, 0.625, 0.375, 0.625, 0.375, 0.5, 0.375, 0.5, 0.375, 0.625, 0.3438, 0.625, 0.3438, 0.5, 0.3438, 0.5, 0.3438, 0.625, 0.3125, 0.625, 0.3125, 0.5, 0.3125, 0.5, 0.3125, 0.625, 0.2812, 0.625, 0.2812, 0.5, 0.2812, 0.5, 0.2812, 0.625, 0.25, 0.625, 0.25, 0.5, 0.25, 0.5, 0.25, 0.625, 0.2188, 0.625, 0.2188, 0.5, 0.2188, 0.5, 0.2188, 0.625, 0.1875, 0.625, 0.1875, 0.5, 0.1875, 0.5, 0.1875, 0.625, 0.1562, 0.625, 0.1562, 0.5, 0.1562, 0.5, 0.1562, 0.625, 0.125, 0.625, 0.125, 0.5, 0.125, 0.5, 0.125, 0.625, 0.09375, 0.625, 0.09375, 0.5, 0.09375, 0.5, 0.09375, 0.625, 0.0625, 0.625, 0.0625, 0.5, 0.0625, 0.5, 0.0625, 0.625, 0.03125, 0.625, 0.03125, 0.5, 0.03125, 0.5, 0.03125, 0.625, 0.0, 0.625, 0.0, 0.5])
me_cylinder_001.materials.append(mat_material_001)
me_cylinder_001.use_remesh_fix_poles = True
me_cylinder_001.use_remesh_preserve_attributes = False
me_cylinder_001.update()
me_cube_001 = bpy.data.meshes.new('Cube.001')
me_cube_001.from_pydata([(-1.0, -1.0, -1.0), (-1.0, -1.0, 1.0), (-1.0, 1.0, -1.0), (-1.0, 1.0, 1.0), (1.0, -1.0, -1.0), (1.0, -1.0, 1.0), (1.0, 1.0, -1.0), (1.0, 1.0, 1.0)], [], [(0, 1, 3, 2), (2, 3, 7, 6), (6, 7, 5, 4), (4, 5, 1, 0), (2, 6, 4, 0), (7, 3, 1, 5)])
_uv = me_cube_001.uv_layers.new(name='UVMap')
_uv.uv.foreach_set('vector', [0.375, 0.0, 0.625, 0.0, 0.625, 0.25, 0.375, 0.25, 0.375, 0.25, 0.625, 0.25, 0.625, 0.5, 0.375, 0.5, 0.375, 0.5, 0.625, 0.5, 0.625, 0.75, 0.375, 0.75, 0.375, 0.75, 0.625, 0.75, 0.625, 1.0, 0.375, 1.0, 0.125, 0.5, 0.375, 0.5, 0.375, 0.75, 0.125, 0.75, 0.625, 0.5, 0.875, 0.5, 0.875, 0.75, 0.625, 0.75])
me_cube_001.use_remesh_fix_poles = True
me_cube_001.use_remesh_preserve_attributes = False
me_cube_001.update()
me_cube_002 = bpy.data.meshes.new('Cube.002')
me_cube_002.from_pydata([(-0.952, 0.002917, 1.0), (-0.952, 0.002917, -1.0), (-0.952, -0.06473, 1.0), (-0.952, -0.06473, -1.0), (-1.008, 0.002917, 1.0), (-1.008, 0.002917, -1.0), (-1.008, -0.06473, 1.0), (-1.008, -0.06473, -1.0), (-0.952, 2.074, 1.0), (-0.952, 2.074, -1.0), (-0.952, 2.006, 1.0), (-0.952, 2.006, -1.0), (-1.008, 2.074, 1.0), (-1.008, 2.074, -1.0), (-1.008, 2.006, 1.0), (-1.008, 2.006, -1.0), (-0.952, 2.006, 1.059), (-1.008, 2.006, 1.059), (-0.952, 2.074, 1.059), (-1.008, 2.074, 1.059), (-0.952, 0.002735, 1.0), (-1.008, 0.002735, 1.0), (-0.952, 0.002735, 1.059), (-1.008, 0.002735, 1.059), (-0.952, -0.06473, 1.0), (-1.008, -0.06473, 1.0), (-0.952, 0.002917, 1.0), (-1.008, 0.002917, 1.0), (-0.952, -0.06436, 1.0), (-1.008, -0.06436, 1.0), (-0.952, -0.06436, 1.059), (-1.008, -0.06436, 1.059)], [], [(4, 6, 25, 27), (3, 2, 6, 7), (7, 6, 4, 5), (5, 1, 3, 7), (1, 0, 2, 3), (5, 4, 0, 1), (8, 12, 19, 18), (11, 10, 14, 15), (15, 14, 12, 13), (13, 9, 11, 15), (9, 8, 10, 11), (13, 12, 8, 9), (18, 19, 17, 16), (16, 17, 23, 22), (12, 14, 17, 19), (10, 8, 18, 16), (23, 21, 29, 31), (17, 14, 21, 23), (14, 10, 20, 21), (10, 16, 22, 20), (26, 27, 25, 24), (2, 0, 26, 24), (0, 4, 27, 26), (6, 2, 24, 25), (29, 28, 30, 31), (22, 23, 31, 30), (20, 22, 30, 28), (21, 20, 28, 29)])
me_cube_002.polygons.foreach_set('material_index', [0, 0, 0, 0, 0, 0, 1, 1, 1, 1, 1, 1, 1, 1, 1, 1, 1, 1, 1, 1, 0, 0, 0, 0, 1, 1, 1, 1])
_uv = me_cube_002.uv_layers.new(name='UVMap')
_uv.uv.foreach_set('vector', [0.625, 0.25, 0.625, 0.0, 0.625, 0.0, 0.625, 0.25, 0.375, 0.75, 0.625, 0.75, 0.625, 1.0, 0.375, 1.0, 0.375, 0.0, 0.625, 0.0, 0.625, 0.25, 0.375, 0.25, 0.125, 0.5, 0.375, 0.5, 0.375, 0.75, 0.125, 0.75, 0.375, 0.5, 0.625, 0.5, 0.625, 0.75, 0.375, 0.75, 0.375, 0.25, 0.625, 0.25, 0.625, 0.5, 0.375, 0.5, 0.625, 0.5, 0.625, 0.25, 0.625, 0.25, 0.625, 0.5, 0.375, 0.75, 0.625, 0.75, 0.625, 1.0, 0.375, 1.0, 0.375, 0.0, 0.625, 0.0, 0.625, 0.25, 0.375, 0.25, 0.125, 0.5, 0.375, 0.5, 0.375, 0.75, 0.125, 0.75, 0.375, 0.5, 0.625, 0.5, 0.625, 0.75, 0.375, 0.75, 0.375, 0.25, 0.625, 0.25, 0.625, 0.5, 0.375, 0.5, 0.625, 0.5, 0.875, 0.5, 0.875, 0.75, 0.625, 0.75, 0.625, 0.75, 0.875, 0.75, 0.875, 0.75, 0.625, 0.75, 0.625, 0.25, 0.625, 0.0, 0.625, 0.0, 0.625, 0.25, 0.625, 0.75, 0.625, 0.5, 0.625, 0.5, 0.625, 0.75, 0.625, 0.0, 0.625, 0.0, 0.625, 0.0, 0.625, 0.0, 0.625, 0.0, 0.625, 0.0, 0.625, 0.0, 0.625, 0.0, 0.625, 1.0, 0.625, 0.75, 0.625, 0.75, 0.625, 1.0, 0.625, 0.75, 0.625, 0.75, 0.625, 0.75, 0.625, 0.75, 0.625, 0.5, 0.875, 0.5, 0.875, 0.75, 0.625, 0.75, 0.625, 0.75, 0.625, 0.5, 0.625, 0.5, 0.625, 0.75, 0.625, 0.5, 0.625, 0.25, 0.625, 0.25, 0.625, 0.5, 0.625, 1.0, 0.625, 0.75, 0.625, 0.75, 0.625, 1.0, 0.625, 1.0, 0.625, 0.75, 0.625, 0.75, 0.625, 1.0, 0.625, 0.75, 0.875, 0.75, 0.875, 0.75, 0.625, 0.75, 0.625, 0.75, 0.625, 0.75, 0.625, 0.75, 0.625, 0.75, 0.625, 1.0, 0.625, 0.75, 0.625, 0.75, 0.625, 1.0])
me_cube_002.materials.append(mat_material_007)
me_cube_002.materials.append(mat_material_006)
me_cube_002.use_remesh_preserve_volume = False
me_cube_002.use_remesh_preserve_attributes = False
me_cube_002.use_mirror_vertex_groups = False
me_cube_002.update()
me_cylinder_003 = bpy.data.meshes.new('Cylinder.003')
me_cylinder_003.from_pydata([(3.981e-08, 4.682, -1.911), (0.0, 1.0, 1.0), (0.1951, 4.662, -1.911), (0.1951, 0.9808, 1.0), (0.3827, 4.605, -1.911), (0.3827, 0.9239, 1.0), (0.5556, 0.8315, -1.911), (0.5556, 0.8315, 1.0), (0.7071, 0.7071, -1.911), (0.7071, 0.7071, 1.0), (0.8315, 0.5556, -1.911), (0.8315, 0.5556, 1.0), (0.9239, 0.3827, -1.911), (0.9239, 0.3827, 1.0), (0.9808, 0.1951, -1.911), (0.9808, 0.1951, 1.0), (1.0, -4.371e-08, -1.911), (1.0, -4.371e-08, 1.0), (0.9808, -0.1951, -1.911), (0.9808, -0.1951, 1.0), (0.9239, -0.3827, -1.911), (0.9239, -0.3827, 1.0), (0.8315, -0.5556, -1.911), (0.8315, -0.5556, 1.0), (0.7071, -0.7071, -1.911), (0.7071, -0.7071, 1.0), (0.5556, -0.8315, -1.911), (0.5556, -0.8315, 1.0), (0.3827, -0.9239, -1.911), (0.3827, -0.9239, 1.0), (0.1951, -0.9808, -1.911), (0.1951, -0.9808, 1.0), (-4.761e-08, -1.0, -1.911), (-8.742e-08, -1.0, 1.0), (-0.1951, -0.9808, -1.911), (-0.1951, -0.9808, 1.0), (-0.3827, -0.9239, -1.911), (-0.3827, -0.9239, 1.0), (-0.5556, -0.8315, -1.911), (-0.5556, -0.8315, 1.0), (-0.7071, -0.7071, -1.911), (-0.7071, -0.7071, 1.0), (-0.8315, -0.5556, -1.911), (-0.8315, -0.5556, 1.0), (-0.9239, -0.3827, -1.911), (-0.9239, -0.3827, 1.0), (-0.9808, -0.1951, -1.911), (-0.9808, -0.1951, 1.0), (-1.0, 1.192e-08, -1.911), (-1.0, 1.192e-08, 1.0), (-0.9808, 0.1951, -1.911), (-0.9808, 0.1951, 1.0), (-0.9239, 0.3827, -1.911), (-0.9239, 0.3827, 1.0), (-0.8315, 0.5556, -1.911), (-0.8315, 0.5556, 1.0), (-0.7071, 0.7071, -1.911), (-0.7071, 0.7071, 1.0), (-0.5556, 0.8315, -1.911), (-0.5556, 0.8315, 1.0), (-0.3827, 0.9239, -1.911), (-0.3827, 0.9239, 1.0), (-0.1951, 4.662, -1.911), (-0.1951, 0.9808, 1.0), (1.991e-08, 1.0, -0.4554), (0.1951, 0.9808, -0.4554), (0.3827, 0.9239, -0.4554), (0.5556, 0.8315, -0.4554), (0.7071, 0.7071, -0.4554), (0.8315, 0.5556, -0.4554), (0.9239, 0.3827, -0.4554), (0.9808, 0.1951, -0.4554), (1.0, -4.371e-08, -0.4554), (0.9808, -0.1951, -0.4554), (0.9239, -0.3827, -0.4554), (0.8315, -0.5556, -0.4554), (0.7071, -0.7071, -0.4554), (0.5556, -0.8315, -0.4554), (0.3827, -0.9239, -0.4554), (0.1951, -0.9808, -0.4554), (-6.752e-08, -1.0, -0.4554), (-0.1951, -0.9808, -0.4554), (-0.3827, -0.9239, -0.4554), (-0.5556, -0.8315, -0.4554), (-0.7071, -0.7071, -0.4554), (-0.8315, -0.5556, -0.4554), (-0.9239, -0.3827, -0.4554), (-0.9808, -0.1951, -0.4554), (-1.0, 1.192e-08, -0.4554), (-0.9808, 0.1951, -0.4554), (-0.9239, 0.3827, -0.4554), (-0.8315, 0.5556, -0.4554), (-0.7071, 0.7071, -0.4554), (-0.5556, 0.8315, -0.4554), (-0.3827, 0.9239, -0.4554), (-0.1951, 0.9808, -0.4554), (0.1951, 4.662, -1.183), (0.3827, 4.605, -1.183), (0.5556, 0.8315, -1.183), (0.7071, 0.7071, -1.183), (0.8315, 0.5556, -1.183), (0.9239, 0.3827, -1.183), (0.9808, 0.1951, -1.183), (1.0, -4.371e-08, -1.183), (0.9808, -0.1951, -1.183), (0.9239, -0.3827, -1.183), (0.8315, -0.5556, -1.183), (0.7071, -0.7071, -1.183), (0.5556, -0.8315, -1.183), (0.3827, -0.9239, -1.183), (0.1951, -0.9808, -1.183), (-5.756e-08, -1.0, -1.183), (-0.1951, -0.9808, -1.183), (-0.3827, -0.9239, -1.183), (-0.5556, -0.8315, -1.183), (-0.7071, -0.7071, -1.183), (-0.8315, -0.5556, -1.183), (-0.9239, -0.3827, -1.183), (-0.9808, -0.1951, -1.183), (-1.0, 1.192e-08, -1.183), (-0.9808, 0.1951, -1.183), (-0.9239, 0.3827, -1.183), (-0.8315, 0.5556, -1.183), (-0.7071, 0.7071, -1.183), (-0.5556, 0.8315, -1.183), (-0.3827, 0.9239, -1.183), (-0.1951, 4.662, -1.183), (2.986e-08, 4.682, -1.183)], [], [(64, 1, 3, 65), (65, 3, 5, 66), (66, 5, 7, 67), (67, 7, 9, 68), (68, 9, 11, 69), (69, 11, 13, 70), (70, 13, 15, 71), (71, 15, 17, 72), (72, 17, 19, 73), (73, 19, 21, 74), (74, 21, 23, 75), (75, 23, 25, 76), (76, 25, 27, 77), (77, 27, 29, 78), (78, 29, 31, 79), (79, 31, 33, 80), (80, 33, 35, 81), (81, 35, 37, 82), (82, 37, 39, 83), (83, 39, 41, 84), (84, 41, 43, 85), (85, 43, 45, 86), (86, 45, 47, 87), (87, 47, 49, 88), (88, 49, 51, 89), (89, 51, 53, 90), (90, 53, 55, 91), (91, 55, 57, 92), (92, 57, 59, 93), (93, 59, 61, 94), (3, 1, 63, 61, 59, 57, 55, 53, 51, 49, 47, 45, 43, 41, 39, 37, 35, 33, 31, 29, 27, 25, 23, 21, 19, 17, 15, 13, 11, 9, 7, 5), (94, 61, 63, 95), (95, 63, 1, 64), (0, 2, 4, 6, 8, 10, 12, 14, 16, 18, 20, 22, 24, 26, 28, 30, 32, 34, 36, 38, 40, 42, 44, 46, 48, 50, 52, 54, 56, 58, 60, 62), (126, 95, 64, 127), (125, 94, 95, 126), (124, 93, 94, 125), (123, 92, 93, 124), (122, 91, 92, 123), (121, 90, 91, 122), (120, 89, 90, 121), (119, 88, 89, 120), (118, 87, 88, 119), (117, 86, 87, 118), (116, 85, 86, 117), (115, 84, 85, 116), (114, 83, 84, 115), (113, 82, 83, 114), (112, 81, 82, 113), (111, 80, 81, 112), (110, 79, 80, 111), (109, 78, 79, 110), (108, 77, 78, 109), (107, 76, 77, 108), (106, 75, 76, 107), (105, 74, 75, 106), (104, 73, 74, 105), (103, 72, 73, 104), (102, 71, 72, 103), (101, 70, 71, 102), (100, 69, 70, 101), (99, 68, 69, 100), (98, 67, 68, 99), (97, 66, 67, 98), (96, 65, 66, 97), (127, 64, 65, 96), (0, 127, 96, 2), (2, 96, 97, 4), (4, 97, 98, 6), (6, 98, 99, 8), (8, 99, 100, 10), (10, 100, 101, 12), (12, 101, 102, 14), (14, 102, 103, 16), (16, 103, 104, 18), (18, 104, 105, 20), (20, 105, 106, 22), (22, 106, 107, 24), (24, 107, 108, 26), (26, 108, 109, 28), (28, 109, 110, 30), (30, 110, 111, 32), (32, 111, 112, 34), (34, 112, 113, 36), (36, 113, 114, 38), (38, 114, 115, 40), (40, 115, 116, 42), (42, 116, 117, 44), (44, 117, 118, 46), (46, 118, 119, 48), (48, 119, 120, 50), (50, 120, 121, 52), (52, 121, 122, 54), (54, 122, 123, 56), (56, 123, 124, 58), (58, 124, 125, 60), (60, 125, 126, 62), (62, 126, 127, 0)])
_uv = me_cylinder_003.uv_layers.new(name='UVMap')
_uv.uv.foreach_set('vector', [1.0, 0.75, 1.0, 1.0, 0.9688, 1.0, 0.9688, 0.75, 0.9688, 0.75, 0.9688, 1.0, 0.9375, 1.0, 0.9375, 0.75, 0.9375, 0.75, 0.9375, 1.0, 0.9062, 1.0, 0.9062, 0.75, 0.9062, 0.75, 0.9062, 1.0, 0.875, 1.0, 0.875, 0.75, 0.875, 0.75, 0.875, 1.0, 0.8438, 1.0, 0.8438, 0.75, 0.8438, 0.75, 0.8438, 1.0, 0.8125, 1.0, 0.8125, 0.75, 0.8125, 0.75, 0.8125, 1.0, 0.7812, 1.0, 0.7812, 0.75, 0.7812, 0.75, 0.7812, 1.0, 0.75, 1.0, 0.75, 0.75, 0.75, 0.75, 0.75, 1.0, 0.7188, 1.0, 0.7188, 0.75, 0.7188, 0.75, 0.7188, 1.0, 0.6875, 1.0, 0.6875, 0.75, 0.6875, 0.75, 0.6875, 1.0, 0.6562, 1.0, 0.6562, 0.75, 0.6562, 0.75, 0.6562, 1.0, 0.625, 1.0, 0.625, 0.75, 0.625, 0.75, 0.625, 1.0, 0.5938, 1.0, 0.5937, 0.75, 0.5937, 0.75, 0.5938, 1.0, 0.5625, 1.0, 0.5625, 0.75, 0.5625, 0.75, 0.5625, 1.0, 0.5312, 1.0, 0.5312, 0.75, 0.5312, 0.75, 0.5312, 1.0, 0.5, 1.0, 0.5, 0.75, 0.5, 0.75, 0.5, 1.0, 0.4688, 1.0, 0.4688, 0.75, 0.4688, 0.75, 0.4688, 1.0, 0.4375, 1.0, 0.4375, 0.75, 0.4375, 0.75, 0.4375, 1.0, 0.4062, 1.0, 0.4062, 0.75, 0.4062, 0.75, 0.4062, 1.0, 0.375, 1.0, 0.375, 0.75, 0.375, 0.75, 0.375, 1.0, 0.3438, 1.0, 0.3437, 0.75, 0.3437, 0.75, 0.3438, 1.0, 0.3125, 1.0, 0.3125, 0.75, 0.3125, 0.75, 0.3125, 1.0, 0.2812, 1.0, 0.2812, 0.75, 0.2812, 0.75, 0.2812, 1.0, 0.25, 1.0, 0.25, 0.75, 0.25, 0.75, 0.25, 1.0, 0.2188, 1.0, 0.2188, 0.75, 0.2188, 0.75, 0.2188, 1.0, 0.1875, 1.0, 0.1875, 0.75, 0.1875, 0.75, 0.1875, 1.0, 0.1562, 1.0, 0.1562, 0.75, 0.1562, 0.75, 0.1562, 1.0, 0.125, 1.0, 0.125, 0.75, 0.125, 0.75, 0.125, 1.0, 0.09375, 1.0, 0.09375, 0.75, 0.09375, 0.75, 0.09375, 1.0, 0.0625, 1.0, 0.0625, 0.75, 0.2968, 0.4854, 0.25, 0.49, 0.2032, 0.4854, 0.1582, 0.4717, 0.1167, 0.4496, 0.08029, 0.4197, 0.05045, 0.3833, 0.02827, 0.3418, 0.01461, 0.2968, 0.01, 0.25, 0.01461, 0.2032, 0.02827, 0.1582, 0.05045, 0.1167, 0.08029, 0.08029, 0.1167, 0.05045, 0.1582, 0.02827, 0.2032, 0.01461, 0.25, 0.01, 0.2968, 0.01461, 0.3418, 0.02827, 0.3833, 0.05045, 0.4197, 0.08029, 0.4496, 0.1167, 0.4717, 0.1582, 0.4854, 0.2032, 0.49, 0.25, 0.4854, 0.2968, 0.4717, 0.3418, 0.4496, 0.3833, 0.4197, 0.4197, 0.3833, 0.4496, 0.3418, 0.4717, 0.0625, 0.75, 0.0625, 1.0, 0.03125, 1.0, 0.03125, 0.75, 0.03125, 0.75, 0.03125, 1.0, 0.0, 1.0, 0.0, 0.75, 0.75, 0.49, 0.7968, 0.4854, 0.8418, 0.4717, 0.8833, 0.4496, 0.9197, 0.4197, 0.9496, 0.3833, 0.9717, 0.3418, 0.9854, 0.2968, 0.99, 0.25, 0.9854, 0.2032, 0.9717, 0.1582, 0.9496, 0.1167, 0.9197, 0.08029, 0.8833, 0.05045, 0.8418, 0.02827, 0.7968, 0.01461, 0.75, 0.01, 0.7032, 0.01461, 0.6582, 0.02827, 0.6167, 0.05045, 0.5803, 0.08029, 0.5504, 0.1167, 0.5283, 0.1582, 0.5146, 0.2032, 0.51, 0.25, 0.5146, 0.2968, 0.5283, 0.3418, 0.5504, 0.3833, 0.5803, 0.4197, 0.6167, 0.4496, 0.6582, 0.4717, 0.7032, 0.4854, 0.03125, 0.625, 0.03125, 0.75, 0.0, 0.75, 0.0, 0.625, 0.0625, 0.625, 0.0625, 0.75, 0.03125, 0.75, 0.03125, 0.625, 0.09375, 0.625, 0.09375, 0.75, 0.0625, 0.75, 0.0625, 0.625, 0.125, 0.625, 0.125, 0.75, 0.09375, 0.75, 0.09375, 0.625, 0.1562, 0.625, 0.1562, 0.75, 0.125, 0.75, 0.125, 0.625, 0.1875, 0.625, 0.1875, 0.75, 0.1562, 0.75, 0.1562, 0.625, 0.2188, 0.625, 0.2188, 0.75, 0.1875, 0.75, 0.1875, 0.625, 0.25, 0.625, 0.25, 0.75, 0.2188, 0.75, 0.2188, 0.625, 0.2812, 0.625, 0.2812, 0.75, 0.25, 0.75, 0.25, 0.625, 0.3125, 0.625, 0.3125, 0.75, 0.2812, 0.75, 0.2812, 0.625, 0.3438, 0.625, 0.3437, 0.75, 0.3125, 0.75, 0.3125, 0.625, 0.375, 0.625, 0.375, 0.75, 0.3437, 0.75, 0.3438, 0.625, 0.4062, 0.625, 0.4062, 0.75, 0.375, 0.75, 0.375, 0.625, 0.4375, 0.625, 0.4375, 0.75, 0.4062, 0.75, 0.4062, 0.625, 0.4688, 0.625, 0.4688, 0.75, 0.4375, 0.75, 0.4375, 0.625, 0.5, 0.625, 0.5, 0.75, 0.4688, 0.75, 0.4688, 0.625, 0.5312, 0.625, 0.5312, 0.75, 0.5, 0.75, 0.5, 0.625, 0.5625, 0.625, 0.5625, 0.75, 0.5312, 0.75, 0.5312, 0.625, 0.5938, 0.625, 0.5937, 0.75, 0.5625, 0.75, 0.5625, 0.625, 0.625, 0.625, 0.625, 0.75, 0.5937, 0.75, 0.5938, 0.625, 0.6562, 0.625, 0.6562, 0.75, 0.625, 0.75, 0.625, 0.625, 0.6875, 0.625, 0.6875, 0.75, 0.6562, 0.75, 0.6562, 0.625, 0.7188, 0.625, 0.7188, 0.75, 0.6875, 0.75, 0.6875, 0.625, 0.75, 0.625, 0.75, 0.75, 0.7188, 0.75, 0.7188, 0.625, 0.7812, 0.625, 0.7812, 0.75, 0.75, 0.75, 0.75, 0.625, 0.8125, 0.625, 0.8125, 0.75, 0.7812, 0.75, 0.7812, 0.625, 0.8438, 0.625, 0.8438, 0.75, 0.8125, 0.75, 0.8125, 0.625, 0.875, 0.625, 0.875, 0.75, 0.8438, 0.75, 0.8438, 0.625, 0.9062, 0.625, 0.9062, 0.75, 0.875, 0.75, 0.875, 0.625, 0.9375, 0.625, 0.9375, 0.75, 0.9062, 0.75, 0.9062, 0.625, 0.9688, 0.625, 0.9688, 0.75, 0.9375, 0.75, 0.9375, 0.625, 1.0, 0.625, 1.0, 0.75, 0.9688, 0.75, 0.9688, 0.625, 1.0, 0.5, 1.0, 0.625, 0.9688, 0.625, 0.9688, 0.5, 0.9688, 0.5, 0.9688, 0.625, 0.9375, 0.625, 0.9375, 0.5, 0.9375, 0.5, 0.9375, 0.625, 0.9062, 0.625, 0.9062, 0.5, 0.9062, 0.5, 0.9062, 0.625, 0.875, 0.625, 0.875, 0.5, 0.875, 0.5, 0.875, 0.625, 0.8438, 0.625, 0.8438, 0.5, 0.8438, 0.5, 0.8438, 0.625, 0.8125, 0.625, 0.8125, 0.5, 0.8125, 0.5, 0.8125, 0.625, 0.7812, 0.625, 0.7812, 0.5, 0.7812, 0.5, 0.7812, 0.625, 0.75, 0.625, 0.75, 0.5, 0.75, 0.5, 0.75, 0.625, 0.7188, 0.625, 0.7188, 0.5, 0.7188, 0.5, 0.7188, 0.625, 0.6875, 0.625, 0.6875, 0.5, 0.6875, 0.5, 0.6875, 0.625, 0.6562, 0.625, 0.6562, 0.5, 0.6562, 0.5, 0.6562, 0.625, 0.625, 0.625, 0.625, 0.5, 0.625, 0.5, 0.625, 0.625, 0.5938, 0.625, 0.5938, 0.5, 0.5938, 0.5, 0.5938, 0.625, 0.5625, 0.625, 0.5625, 0.5, 0.5625, 0.5, 0.5625, 0.625, 0.5312, 0.625, 0.5312, 0.5, 0.5312, 0.5, 0.5312, 0.625, 0.5, 0.625, 0.5, 0.5, 0.5, 0.5, 0.5, 0.625, 0.4688, 0.625, 0.4688, 0.5, 0.4688, 0.5, 0.4688, 0.625, 0.4375, 0.625, 0.4375, 0.5, 0.4375, 0.5, 0.4375, 0.625, 0.4062, 0.625, 0.4062, 0.5, 0.4062, 0.5, 0.4062, 0.625, 0.375, 0.625, 0.375, 0.5, 0.375, 0.5, 0.375, 0.625, 0.3438, 0.625, 0.3438, 0.5, 0.3438, 0.5, 0.3438, 0.625, 0.3125, 0.625, 0.3125, 0.5, 0.3125, 0.5, 0.3125, 0.625, 0.2812, 0.625, 0.2812, 0.5, 0.2812, 0.5, 0.2812, 0.625, 0.25, 0.625, 0.25, 0.5, 0.25, 0.5, 0.25, 0.625, 0.2188, 0.625, 0.2188, 0.5, 0.2188, 0.5, 0.2188, 0.625, 0.1875, 0.625, 0.1875, 0.5, 0.1875, 0.5, 0.1875, 0.625, 0.1562, 0.625, 0.1562, 0.5, 0.1562, 0.5, 0.1562, 0.625, 0.125, 0.625, 0.125, 0.5, 0.125, 0.5, 0.125, 0.625, 0.09375, 0.625, 0.09375, 0.5, 0.09375, 0.5, 0.09375, 0.625, 0.0625, 0.625, 0.0625, 0.5, 0.0625, 0.5, 0.0625, 0.625, 0.03125, 0.625, 0.03125, 0.5, 0.03125, 0.5, 0.03125, 0.625, 0.0, 0.625, 0.0, 0.5])
me_cylinder_003.materials.append(mat_material_008)
me_cylinder_003.use_remesh_fix_poles = True
me_cylinder_003.use_remesh_preserve_attributes = False
me_cylinder_003.update()
me_cylinder_004 = bpy.data.meshes.new('Cylinder.004')
me_cylinder_004.from_pydata([(3.981e-08, 4.682, -1.911), (0.0, 1.0, 1.0), (0.1951, 4.662, -1.911), (0.1951, 0.9808, 1.0), (0.3827, 4.605, -1.911), (0.3827, 0.9239, 1.0), (0.5556, 0.8315, -1.911), (0.5556, 0.8315, 1.0), (0.7071, 0.7071, -1.911), (0.7071, 0.7071, 1.0), (0.8315, 0.5556, -1.911), (0.8315, 0.5556, 1.0), (0.9239, 0.3827, -1.911), (0.9239, 0.3827, 1.0), (0.9808, 0.1951, -1.911), (0.9808, 0.1951, 1.0), (1.0, -4.371e-08, -1.911), (1.0, -4.371e-08, 1.0), (0.9808, -0.1951, -1.911), (0.9808, -0.1951, 1.0), (0.9239, -0.3827, -1.911), (0.9239, -0.3827, 1.0), (0.8315, -0.5556, -1.911), (0.8315, -0.5556, 1.0), (0.7071, -0.7071, -1.911), (0.7071, -0.7071, 1.0), (0.5556, -0.8315, -1.911), (0.5556, -0.8315, 1.0), (0.3827, -0.9239, -1.911), (0.3827, -0.9239, 1.0), (0.1951, -0.9808, -1.911), (0.1951, -0.9808, 1.0), (-4.761e-08, -1.0, -1.911), (-8.742e-08, -1.0, 1.0), (-0.1951, -0.9808, -1.911), (-0.1951, -0.9808, 1.0), (-0.3827, -0.9239, -1.911), (-0.3827, -0.9239, 1.0), (-0.5556, -0.8315, -1.911), (-0.5556, -0.8315, 1.0), (-0.7071, -0.7071, -1.911), (-0.7071, -0.7071, 1.0), (-0.8315, -0.5556, -1.911), (-0.8315, -0.5556, 1.0), (-0.9239, -0.3827, -1.911), (-0.9239, -0.3827, 1.0), (-0.9808, -0.1951, -1.911), (-0.9808, -0.1951, 1.0), (-1.0, 1.192e-08, -1.911), (-1.0, 1.192e-08, 1.0), (-0.9808, 0.1951, -1.911), (-0.9808, 0.1951, 1.0), (-0.9239, 0.3827, -1.911), (-0.9239, 0.3827, 1.0), (-0.8315, 0.5556, -1.911), (-0.8315, 0.5556, 1.0), (-0.7071, 0.7071, -1.911), (-0.7071, 0.7071, 1.0), (-0.5556, 0.8315, -1.911), (-0.5556, 0.8315, 1.0), (-0.3827, 0.9239, -1.911), (-0.3827, 0.9239, 1.0), (-0.1951, 4.662, -1.911), (-0.1951, 0.9808, 1.0), (1.991e-08, 1.0, -0.4554), (0.1951, 0.9808, -0.4554), (0.3827, 0.9239, -0.4554), (0.5556, 0.8315, -0.4554), (0.7071, 0.7071, -0.4554), (0.8315, 0.5556, -0.4554), (0.9239, 0.3827, -0.4554), (0.9808, 0.1951, -0.4554), (1.0, -4.371e-08, -0.4554), (0.9808, -0.1951, -0.4554), (0.9239, -0.3827, -0.4554), (0.8315, -0.5556, -0.4554), (0.7071, -0.7071, -0.4554), (0.5556, -0.8315, -0.4554), (0.3827, -0.9239, -0.4554), (0.1951, -0.9808, -0.4554), (-6.752e-08, -1.0, -0.4554), (-0.1951, -0.9808, -0.4554), (-0.3827, -0.9239, -0.4554), (-0.5556, -0.8315, -0.4554), (-0.7071, -0.7071, -0.4554), (-0.8315, -0.5556, -0.4554), (-0.9239, -0.3827, -0.4554), (-0.9808, -0.1951, -0.4554), (-1.0, 1.192e-08, -0.4554), (-0.9808, 0.1951, -0.4554), (-0.9239, 0.3827, -0.4554), (-0.8315, 0.5556, -0.4554), (-0.7071, 0.7071, -0.4554), (-0.5556, 0.8315, -0.4554), (-0.3827, 0.9239, -0.4554), (-0.1951, 0.9808, -0.4554), (0.1951, 4.662, -1.183), (0.3827, 4.605, -1.183), (0.5556, 0.8315, -1.183), (0.7071, 0.7071, -1.183), (0.8315, 0.5556, -1.183), (0.9239, 0.3827, -1.183), (0.9808, 0.1951, -1.183), (1.0, -4.371e-08, -1.183), (0.9808, -0.1951, -1.183), (0.9239, -0.3827, -1.183), (0.8315, -0.5556, -1.183), (0.7071, -0.7071, -1.183), (0.5556, -0.8315, -1.183), (0.3827, -0.9239, -1.183), (0.1951, -0.9808, -1.183), (-5.756e-08, -1.0, -1.183), (-0.1951, -0.9808, -1.183), (-0.3827, -0.9239, -1.183), (-0.5556, -0.8315, -1.183), (-0.7071, -0.7071, -1.183), (-0.8315, -0.5556, -1.183), (-0.9239, -0.3827, -1.183), (-0.9808, -0.1951, -1.183), (-1.0, 1.192e-08, -1.183), (-0.9808, 0.1951, -1.183), (-0.9239, 0.3827, -1.183), (-0.8315, 0.5556, -1.183), (-0.7071, 0.7071, -1.183), (-0.5556, 0.8315, -1.183), (-0.3827, 0.9239, -1.183), (-0.1951, 4.662, -1.183), (2.986e-08, 4.682, -1.183)], [], [(64, 1, 3, 65), (65, 3, 5, 66), (66, 5, 7, 67), (67, 7, 9, 68), (68, 9, 11, 69), (69, 11, 13, 70), (70, 13, 15, 71), (71, 15, 17, 72), (72, 17, 19, 73), (73, 19, 21, 74), (74, 21, 23, 75), (75, 23, 25, 76), (76, 25, 27, 77), (77, 27, 29, 78), (78, 29, 31, 79), (79, 31, 33, 80), (80, 33, 35, 81), (81, 35, 37, 82), (82, 37, 39, 83), (83, 39, 41, 84), (84, 41, 43, 85), (85, 43, 45, 86), (86, 45, 47, 87), (87, 47, 49, 88), (88, 49, 51, 89), (89, 51, 53, 90), (90, 53, 55, 91), (91, 55, 57, 92), (92, 57, 59, 93), (93, 59, 61, 94), (3, 1, 63, 61, 59, 57, 55, 53, 51, 49, 47, 45, 43, 41, 39, 37, 35, 33, 31, 29, 27, 25, 23, 21, 19, 17, 15, 13, 11, 9, 7, 5), (94, 61, 63, 95), (95, 63, 1, 64), (0, 2, 4, 6, 8, 10, 12, 14, 16, 18, 20, 22, 24, 26, 28, 30, 32, 34, 36, 38, 40, 42, 44, 46, 48, 50, 52, 54, 56, 58, 60, 62), (126, 95, 64, 127), (125, 94, 95, 126), (124, 93, 94, 125), (123, 92, 93, 124), (122, 91, 92, 123), (121, 90, 91, 122), (120, 89, 90, 121), (119, 88, 89, 120), (118, 87, 88, 119), (117, 86, 87, 118), (116, 85, 86, 117), (115, 84, 85, 116), (114, 83, 84, 115), (113, 82, 83, 114), (112, 81, 82, 113), (111, 80, 81, 112), (110, 79, 80, 111), (109, 78, 79, 110), (108, 77, 78, 109), (107, 76, 77, 108), (106, 75, 76, 107), (105, 74, 75, 106), (104, 73, 74, 105), (103, 72, 73, 104), (102, 71, 72, 103), (101, 70, 71, 102), (100, 69, 70, 101), (99, 68, 69, 100), (98, 67, 68, 99), (97, 66, 67, 98), (96, 65, 66, 97), (127, 64, 65, 96), (0, 127, 96, 2), (2, 96, 97, 4), (4, 97, 98, 6), (6, 98, 99, 8), (8, 99, 100, 10), (10, 100, 101, 12), (12, 101, 102, 14), (14, 102, 103, 16), (16, 103, 104, 18), (18, 104, 105, 20), (20, 105, 106, 22), (22, 106, 107, 24), (24, 107, 108, 26), (26, 108, 109, 28), (28, 109, 110, 30), (30, 110, 111, 32), (32, 111, 112, 34), (34, 112, 113, 36), (36, 113, 114, 38), (38, 114, 115, 40), (40, 115, 116, 42), (42, 116, 117, 44), (44, 117, 118, 46), (46, 118, 119, 48), (48, 119, 120, 50), (50, 120, 121, 52), (52, 121, 122, 54), (54, 122, 123, 56), (56, 123, 124, 58), (58, 124, 125, 60), (60, 125, 126, 62), (62, 126, 127, 0)])
_uv = me_cylinder_004.uv_layers.new(name='UVMap')
_uv.uv.foreach_set('vector', [1.0, 0.75, 1.0, 1.0, 0.9688, 1.0, 0.9688, 0.75, 0.9688, 0.75, 0.9688, 1.0, 0.9375, 1.0, 0.9375, 0.75, 0.9375, 0.75, 0.9375, 1.0, 0.9062, 1.0, 0.9062, 0.75, 0.9062, 0.75, 0.9062, 1.0, 0.875, 1.0, 0.875, 0.75, 0.875, 0.75, 0.875, 1.0, 0.8438, 1.0, 0.8438, 0.75, 0.8438, 0.75, 0.8438, 1.0, 0.8125, 1.0, 0.8125, 0.75, 0.8125, 0.75, 0.8125, 1.0, 0.7812, 1.0, 0.7812, 0.75, 0.7812, 0.75, 0.7812, 1.0, 0.75, 1.0, 0.75, 0.75, 0.75, 0.75, 0.75, 1.0, 0.7188, 1.0, 0.7188, 0.75, 0.7188, 0.75, 0.7188, 1.0, 0.6875, 1.0, 0.6875, 0.75, 0.6875, 0.75, 0.6875, 1.0, 0.6562, 1.0, 0.6562, 0.75, 0.6562, 0.75, 0.6562, 1.0, 0.625, 1.0, 0.625, 0.75, 0.625, 0.75, 0.625, 1.0, 0.5938, 1.0, 0.5937, 0.75, 0.5937, 0.75, 0.5938, 1.0, 0.5625, 1.0, 0.5625, 0.75, 0.5625, 0.75, 0.5625, 1.0, 0.5312, 1.0, 0.5312, 0.75, 0.5312, 0.75, 0.5312, 1.0, 0.5, 1.0, 0.5, 0.75, 0.5, 0.75, 0.5, 1.0, 0.4688, 1.0, 0.4688, 0.75, 0.4688, 0.75, 0.4688, 1.0, 0.4375, 1.0, 0.4375, 0.75, 0.4375, 0.75, 0.4375, 1.0, 0.4062, 1.0, 0.4062, 0.75, 0.4062, 0.75, 0.4062, 1.0, 0.375, 1.0, 0.375, 0.75, 0.375, 0.75, 0.375, 1.0, 0.3438, 1.0, 0.3437, 0.75, 0.3437, 0.75, 0.3438, 1.0, 0.3125, 1.0, 0.3125, 0.75, 0.3125, 0.75, 0.3125, 1.0, 0.2812, 1.0, 0.2812, 0.75, 0.2812, 0.75, 0.2812, 1.0, 0.25, 1.0, 0.25, 0.75, 0.25, 0.75, 0.25, 1.0, 0.2188, 1.0, 0.2188, 0.75, 0.2188, 0.75, 0.2188, 1.0, 0.1875, 1.0, 0.1875, 0.75, 0.1875, 0.75, 0.1875, 1.0, 0.1562, 1.0, 0.1562, 0.75, 0.1562, 0.75, 0.1562, 1.0, 0.125, 1.0, 0.125, 0.75, 0.125, 0.75, 0.125, 1.0, 0.09375, 1.0, 0.09375, 0.75, 0.09375, 0.75, 0.09375, 1.0, 0.0625, 1.0, 0.0625, 0.75, 0.2968, 0.4854, 0.25, 0.49, 0.2032, 0.4854, 0.1582, 0.4717, 0.1167, 0.4496, 0.08029, 0.4197, 0.05045, 0.3833, 0.02827, 0.3418, 0.01461, 0.2968, 0.01, 0.25, 0.01461, 0.2032, 0.02827, 0.1582, 0.05045, 0.1167, 0.08029, 0.08029, 0.1167, 0.05045, 0.1582, 0.02827, 0.2032, 0.01461, 0.25, 0.01, 0.2968, 0.01461, 0.3418, 0.02827, 0.3833, 0.05045, 0.4197, 0.08029, 0.4496, 0.1167, 0.4717, 0.1582, 0.4854, 0.2032, 0.49, 0.25, 0.4854, 0.2968, 0.4717, 0.3418, 0.4496, 0.3833, 0.4197, 0.4197, 0.3833, 0.4496, 0.3418, 0.4717, 0.0625, 0.75, 0.0625, 1.0, 0.03125, 1.0, 0.03125, 0.75, 0.03125, 0.75, 0.03125, 1.0, 0.0, 1.0, 0.0, 0.75, 0.75, 0.49, 0.7968, 0.4854, 0.8418, 0.4717, 0.8833, 0.4496, 0.9197, 0.4197, 0.9496, 0.3833, 0.9717, 0.3418, 0.9854, 0.2968, 0.99, 0.25, 0.9854, 0.2032, 0.9717, 0.1582, 0.9496, 0.1167, 0.9197, 0.08029, 0.8833, 0.05045, 0.8418, 0.02827, 0.7968, 0.01461, 0.75, 0.01, 0.7032, 0.01461, 0.6582, 0.02827, 0.6167, 0.05045, 0.5803, 0.08029, 0.5504, 0.1167, 0.5283, 0.1582, 0.5146, 0.2032, 0.51, 0.25, 0.5146, 0.2968, 0.5283, 0.3418, 0.5504, 0.3833, 0.5803, 0.4197, 0.6167, 0.4496, 0.6582, 0.4717, 0.7032, 0.4854, 0.03125, 0.625, 0.03125, 0.75, 0.0, 0.75, 0.0, 0.625, 0.0625, 0.625, 0.0625, 0.75, 0.03125, 0.75, 0.03125, 0.625, 0.09375, 0.625, 0.09375, 0.75, 0.0625, 0.75, 0.0625, 0.625, 0.125, 0.625, 0.125, 0.75, 0.09375, 0.75, 0.09375, 0.625, 0.1562, 0.625, 0.1562, 0.75, 0.125, 0.75, 0.125, 0.625, 0.1875, 0.625, 0.1875, 0.75, 0.1562, 0.75, 0.1562, 0.625, 0.2188, 0.625, 0.2188, 0.75, 0.1875, 0.75, 0.1875, 0.625, 0.25, 0.625, 0.25, 0.75, 0.2188, 0.75, 0.2188, 0.625, 0.2812, 0.625, 0.2812, 0.75, 0.25, 0.75, 0.25, 0.625, 0.3125, 0.625, 0.3125, 0.75, 0.2812, 0.75, 0.2812, 0.625, 0.3438, 0.625, 0.3437, 0.75, 0.3125, 0.75, 0.3125, 0.625, 0.375, 0.625, 0.375, 0.75, 0.3437, 0.75, 0.3438, 0.625, 0.4062, 0.625, 0.4062, 0.75, 0.375, 0.75, 0.375, 0.625, 0.4375, 0.625, 0.4375, 0.75, 0.4062, 0.75, 0.4062, 0.625, 0.4688, 0.625, 0.4688, 0.75, 0.4375, 0.75, 0.4375, 0.625, 0.5, 0.625, 0.5, 0.75, 0.4688, 0.75, 0.4688, 0.625, 0.5312, 0.625, 0.5312, 0.75, 0.5, 0.75, 0.5, 0.625, 0.5625, 0.625, 0.5625, 0.75, 0.5312, 0.75, 0.5312, 0.625, 0.5938, 0.625, 0.5937, 0.75, 0.5625, 0.75, 0.5625, 0.625, 0.625, 0.625, 0.625, 0.75, 0.5937, 0.75, 0.5938, 0.625, 0.6562, 0.625, 0.6562, 0.75, 0.625, 0.75, 0.625, 0.625, 0.6875, 0.625, 0.6875, 0.75, 0.6562, 0.75, 0.6562, 0.625, 0.7188, 0.625, 0.7188, 0.75, 0.6875, 0.75, 0.6875, 0.625, 0.75, 0.625, 0.75, 0.75, 0.7188, 0.75, 0.7188, 0.625, 0.7812, 0.625, 0.7812, 0.75, 0.75, 0.75, 0.75, 0.625, 0.8125, 0.625, 0.8125, 0.75, 0.7812, 0.75, 0.7812, 0.625, 0.8438, 0.625, 0.8438, 0.75, 0.8125, 0.75, 0.8125, 0.625, 0.875, 0.625, 0.875, 0.75, 0.8438, 0.75, 0.8438, 0.625, 0.9062, 0.625, 0.9062, 0.75, 0.875, 0.75, 0.875, 0.625, 0.9375, 0.625, 0.9375, 0.75, 0.9062, 0.75, 0.9062, 0.625, 0.9688, 0.625, 0.9688, 0.75, 0.9375, 0.75, 0.9375, 0.625, 1.0, 0.625, 1.0, 0.75, 0.9688, 0.75, 0.9688, 0.625, 1.0, 0.5, 1.0, 0.625, 0.9688, 0.625, 0.9688, 0.5, 0.9688, 0.5, 0.9688, 0.625, 0.9375, 0.625, 0.9375, 0.5, 0.9375, 0.5, 0.9375, 0.625, 0.9062, 0.625, 0.9062, 0.5, 0.9062, 0.5, 0.9062, 0.625, 0.875, 0.625, 0.875, 0.5, 0.875, 0.5, 0.875, 0.625, 0.8438, 0.625, 0.8438, 0.5, 0.8438, 0.5, 0.8438, 0.625, 0.8125, 0.625, 0.8125, 0.5, 0.8125, 0.5, 0.8125, 0.625, 0.7812, 0.625, 0.7812, 0.5, 0.7812, 0.5, 0.7812, 0.625, 0.75, 0.625, 0.75, 0.5, 0.75, 0.5, 0.75, 0.625, 0.7188, 0.625, 0.7188, 0.5, 0.7188, 0.5, 0.7188, 0.625, 0.6875, 0.625, 0.6875, 0.5, 0.6875, 0.5, 0.6875, 0.625, 0.6562, 0.625, 0.6562, 0.5, 0.6562, 0.5, 0.6562, 0.625, 0.625, 0.625, 0.625, 0.5, 0.625, 0.5, 0.625, 0.625, 0.5938, 0.625, 0.5938, 0.5, 0.5938, 0.5, 0.5938, 0.625, 0.5625, 0.625, 0.5625, 0.5, 0.5625, 0.5, 0.5625, 0.625, 0.5312, 0.625, 0.5312, 0.5, 0.5312, 0.5, 0.5312, 0.625, 0.5, 0.625, 0.5, 0.5, 0.5, 0.5, 0.5, 0.625, 0.4688, 0.625, 0.4688, 0.5, 0.4688, 0.5, 0.4688, 0.625, 0.4375, 0.625, 0.4375, 0.5, 0.4375, 0.5, 0.4375, 0.625, 0.4062, 0.625, 0.4062, 0.5, 0.4062, 0.5, 0.4062, 0.625, 0.375, 0.625, 0.375, 0.5, 0.375, 0.5, 0.375, 0.625, 0.3438, 0.625, 0.3438, 0.5, 0.3438, 0.5, 0.3438, 0.625, 0.3125, 0.625, 0.3125, 0.5, 0.3125, 0.5, 0.3125, 0.625, 0.2812, 0.625, 0.2812, 0.5, 0.2812, 0.5, 0.2812, 0.625, 0.25, 0.625, 0.25, 0.5, 0.25, 0.5, 0.25, 0.625, 0.2188, 0.625, 0.2188, 0.5, 0.2188, 0.5, 0.2188, 0.625, 0.1875, 0.625, 0.1875, 0.5, 0.1875, 0.5, 0.1875, 0.625, 0.1562, 0.625, 0.1562, 0.5, 0.1562, 0.5, 0.1562, 0.625, 0.125, 0.625, 0.125, 0.5, 0.125, 0.5, 0.125, 0.625, 0.09375, 0.625, 0.09375, 0.5, 0.09375, 0.5, 0.09375, 0.625, 0.0625, 0.625, 0.0625, 0.5, 0.0625, 0.5, 0.0625, 0.625, 0.03125, 0.625, 0.03125, 0.5, 0.03125, 0.5, 0.03125, 0.625, 0.0, 0.625, 0.0, 0.5])
me_cylinder_004.materials.append(mat_material_009)
me_cylinder_004.use_remesh_fix_poles = True
me_cylinder_004.use_remesh_preserve_attributes = False
me_cylinder_004.update()
me_cube_004 = bpy.data.meshes.new('Cube.004')
me_cube_004.from_pydata([(-1.0, -1.0, -1.0), (-1.0, -1.0, 1.0), (-1.0, 1.0, -1.0), (-1.0, 1.0, 1.0), (1.0, -1.0, -1.0), (1.0, -1.0, 1.0), (1.0, 1.0, -1.0), (1.0, 1.0, 1.0), (-1.0, 0.2177, 0.08398), (-1.0, 0.2177, -1.0), (-1.0, 0.6917, 0.08398), (-1.0, 0.6917, -1.0), (1.0, 0.2177, 0.08398), (1.0, 0.6917, 0.08398), (1.0, 0.2177, -1.0), (1.0, 0.6917, -1.0)], [], [(0, 1, 3, 2, 11, 10, 8, 9), (2, 3, 7, 6), (6, 7, 5, 4, 14, 12, 13, 15), (4, 5, 1, 0), (4, 0, 9, 14), (11, 2, 6, 15), (7, 3, 1, 5), (15, 13, 10, 11), (8, 12, 14, 9), (10, 13, 12, 8)])
_uv = me_cube_004.uv_layers.new(name='UVMap')
_uv.uv.foreach_set('vector', [0.375, 0.0, 0.625, 0.0, 0.625, 0.25, 0.375, 0.25, 0.375, 0.2115, 0.5105, 0.2115, 0.5105, 0.1522, 0.375, 0.1522, 0.375, 0.25, 0.625, 0.25, 0.625, 0.5, 0.375, 0.5, 0.375, 0.5, 0.625, 0.5, 0.625, 0.75, 0.375, 0.75, 0.375, 0.5978, 0.5105, 0.5978, 0.5105, 0.5385, 0.375, 0.5385, 0.375, 0.75, 0.625, 0.75, 0.625, 1.0, 0.375, 1.0, 0.375, 0.75, 0.125, 0.75, 0.125, 0.5978, 0.375, 0.5978, 0.125, 0.5385, 0.125, 0.5, 0.375, 0.5, 0.375, 0.5385, 0.625, 0.5, 0.875, 0.5, 0.875, 0.75, 0.625, 0.75, 0.3754, 0.3886, 0.625, 0.3886, 0.625, 0.3109, 0.3754, 0.3109, 0.625, 0.9391, 0.625, 0.8614, 0.3754, 0.8614, 0.3754, 0.9391, 0.8141, 0.5, 0.7364, 0.5, 0.7364, 0.75, 0.8141, 0.75])
me_cube_004.use_remesh_fix_poles = True
me_cube_004.use_remesh_preserve_attributes = False
me_cube_004.update()

# ---- objects
ob_cube = bpy.data.objects.new('Cube', me_cube)
ob_cube_001 = bpy.data.objects.new('Cube.001', me_cube_005)
ob_cylinder = bpy.data.objects.new('Cylinder', me_cylinder)
ob_cylinder_001 = bpy.data.objects.new('Cylinder.001', me_cylinder_001)
ob_cube_003 = bpy.data.objects.new('Cube.003', me_cube_001)
ob_cube_004 = bpy.data.objects.new('Cube.004', me_cube_001)
ob_cube_005 = bpy.data.objects.new('Cube.005', me_cube_002)
ob_cylinder_003 = bpy.data.objects.new('Cylinder.003', me_cylinder_003)
ob_cylinder_002 = bpy.data.objects.new('Cylinder.002', me_cylinder_004)
ob_cube_006 = bpy.data.objects.new('Cube.006', me_cube_004)

# ---- transforms, parenting, visibility, modifiers, constraints
ob_cube.location = (10.85, 22.75, -1.919)
ob_cube.scale = (11.07, 11.07, 11.07)
ob_cube.lock_rotations_4d = False
ob_cube.empty_display_type = 'ARROWS'
ob_cube.lineart.crease_threshold = 0.0
ob_cube_001.location = (10.85, 33.81, -1.919)
ob_cube_001.scale = (11.07, 10.97, 11.07)
ob_cube_001.lock_rotations_4d = False
ob_cube_001.empty_display_type = 'ARROWS'
ob_cube_001.lineart.crease_threshold = 0.0
ob_cylinder.location = (0.3682, 21.65, -2.796)
ob_cylinder.rotation_euler = (0.005236, 1.571, 0.0)
ob_cylinder.scale = (-0.2653, -0.2653, -0.2653)
ob_cylinder_001.location = (0.3682, 23.82, -2.796)
ob_cylinder_001.rotation_euler = (-1.571, -1.571, -1.571)
ob_cylinder_001.scale = (-0.2653, -0.2653, -0.2653)
ob_cube_003.location = (-0.01101, 17.23, 2.496)
ob_cube_003.scale = (0.005535, 4.262, 4.484)
ob_cube_004.location = (-0.01101, 28.28, 2.496)
ob_cube_004.scale = (0.005535, 4.262, 4.484)
ob_cube_005.location = (10.85, 11.63, -1.919)
ob_cube_005.scale = (11.07, 11.07, 11.07)
ob_cube_005.lock_rotations_4d = False
ob_cube_005.empty_display_type = 'ARROWS'
ob_cube_005.lineart.crease_threshold = 0.0
ob_cylinder_003.location = (-0.5661, 21.65, -2.796)
ob_cylinder_003.rotation_euler = (0.005236, -1.571, 0.0)
ob_cylinder_003.scale = (-0.2653, -0.2653, -0.2653)
ob_cylinder_002.location = (-0.5661, 23.82, -2.796)
ob_cylinder_002.rotation_euler = (0.0, 1.571, 3.142)
ob_cylinder_002.scale = (-0.2653, -0.2653, -0.2653)
ob_cube_006.location = (-0.01101, 0.0, 7.996)
ob_cube_006.scale = (0.311, 50.0, 21.0)

# ---- collection membership
col_collection.objects.link(ob_cube)
col_collection.objects.link(ob_cube_001)
col_collection.objects.link(ob_cylinder)
col_collection.objects.link(ob_cylinder_001)
col_collection.objects.link(ob_cube_003)
col_collection.objects.link(ob_cube_004)
col_collection.objects.link(ob_cube_005)
col_collection.objects.link(ob_cylinder_003)
col_collection.objects.link(ob_cylinder_002)
col_collection.objects.link(ob_cube_006)

# ---- scene / render settings (as saved in the file)
scene.frame_start = 1; scene.frame_end = 250; scene.frame_set(1)
scene.render.engine = 'BLENDER_EEVEE_NEXT'
scene.cycles.use_denoising = False
scene.cycles.samples = 128
scene.cycles.sampling_pattern = 'TABULATED_SOBOL'
scene.cycles.use_adaptive_sampling = False
scene.cycles.use_light_tree = False
scene.view_settings.view_transform = 'Filmic'
bpy.context.view_layer.update()

# ---- added for rendering (the .blend has no active camera and no usable light): camera, sun
cam_auto = bpy.data.cameras.new('AutoCamera')
cam_auto.lens = 50.0
cam_auto.sensor_width = 36.0
cam_auto.clip_end = 1761.45
ob_auto_camera = bpy.data.objects.new('AutoCamera', cam_auto)
scene.collection.objects.link(ob_auto_camera)
ob_auto_camera.location = (100.269, -120.442, 88.2908)
ob_auto_camera.rotation_euler = (1.09748, -7.21219e-08, 0.694738)
scene.camera = ob_auto_camera
light_auto_sun = bpy.data.lights.new('AutoSun', 'SUN')
light_auto_sun.energy = 3.0
light_auto_sun.angle = 0.0523599
ob_auto_sun = bpy.data.objects.new('AutoSun', light_auto_sun)
scene.collection.objects.link(ob_auto_sun)
ob_auto_sun.rotation_euler = (0.872665, 0.174533, 0.523599)
bpy.context.view_layer.update()
